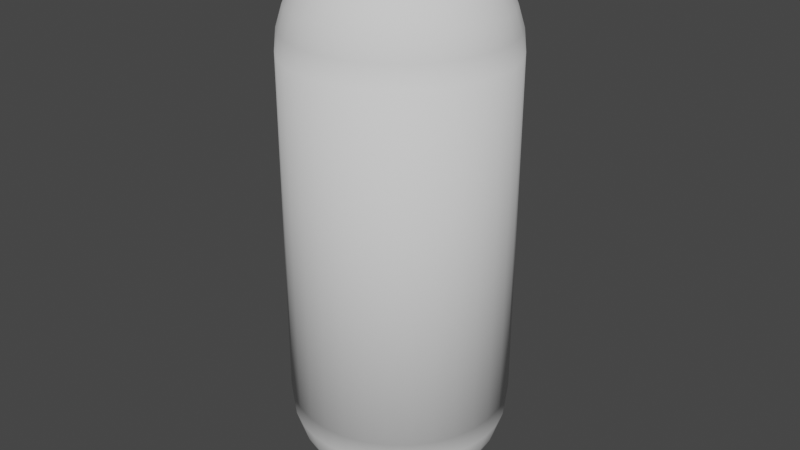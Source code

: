 # Source: Capsule.blend  (saved by Blender 2.92.15; exported with 4.5.12 LTS)
import bpy
from mathutils import Matrix  # noqa: F401  (used for matrix-valued properties, if any)

bpy.ops.wm.read_factory_settings(use_empty=True)
scene = bpy.context.scene
scene.name = 'Scene'

# ---- collections
col_collection = bpy.data.collections.new('Collection'); scene.collection.children.link(col_collection)
col_mesh = bpy.data.collections.new('Mesh'); scene.collection.children.link(col_mesh)
col_rig = bpy.data.collections.new('Rig'); scene.collection.children.link(col_rig)
col_collision = bpy.data.collections.new('Collision'); scene.collection.children.link(col_collision)
col_extras = bpy.data.collections.new('Extras'); scene.collection.children.link(col_extras)

# ---- world
world_world = bpy.data.worlds.new('World'); scene.world = world_world
world_world.use_nodes = True; world_world.node_tree.nodes.clear()
_N = world_world.node_tree.nodes; _L = world_world.node_tree.links
n0 = _N.new('ShaderNodeOutputWorld'); n0.name = 'World Output'; n0.location = (300, 300)
n1 = _N.new('ShaderNodeBackground'); n1.name = 'Background'; n1.location = (10, 300)
n1.inputs[0].default_value = (0.05088, 0.05088, 0.05088, 1.0)
_L.new(n1.outputs[0], n0.inputs[0])
n0.is_active_output = True
world_world.color = (0.05088, 0.05088, 0.05088)
world_world.use_sun_shadow = False
world_world.sun_shadow_jitter_overblur = 0.0

# ---- meshes
me_capsule = bpy.data.meshes.new('Capsule')
me_capsule.from_pydata([(-2.029e-07, 0.1301, 0.8541), (-2.029e-07, 0.1889, 0.8227), (-2.029e-07, 0.2404, 0.7804), (-2.029e-07, 0.2827, 0.7289), (-2.029e-07, 0.3141, 0.6701), (-2.029e-07, 0.3335, 0.6063), (0.01294, 0.06506, 0.8735), (0.02538, 0.1276, 0.8541), (0.03685, 0.1853, 0.8227), (0.0469, 0.2358, 0.7804), (0.05515, 0.2773, 0.7289), (0.06128, 0.3081, 0.6701), (0.06506, 0.3271, 0.6063), (0.06633, 0.3335, 0.54), (0.02538, 0.06128, 0.8735), (0.04979, 0.1202, 0.8541), (0.07229, 0.1745, 0.8227), (0.092, 0.2221, 0.7804), (0.1082, 0.2612, 0.7289), (0.1202, 0.2902, 0.6701), (0.1276, 0.3081, 0.6063), (0.1301, 0.3141, 0.54), (0.03685, 0.05515, 0.8735), (0.07229, 0.1082, 0.8541), (0.1049, 0.1571, 0.8227), (0.1336, 0.1999, 0.7804), (0.1571, 0.2351, 0.7289), (0.1745, 0.2612, 0.6701), (0.1853, 0.2773, 0.6063), (0.1889, 0.2827, 0.54), (0.0469, 0.0469, 0.8735), (0.092, 0.092, 0.8541), (0.1336, 0.1336, 0.8227), (0.17, 0.17, 0.7804), (0.1999, 0.1999, 0.7289), (0.2221, 0.2221, 0.6701), (0.2358, 0.2358, 0.6063), (0.2404, 0.2404, 0.54), (0.05515, 0.03685, 0.8735), (0.1082, 0.07229, 0.8541), (0.1571, 0.1049, 0.8227), (0.1999, 0.1336, 0.7804), (0.2351, 0.1571, 0.7289), (0.2612, 0.1745, 0.6701), (0.2773, 0.1853, 0.6063), (0.2827, 0.1889, 0.54), (0.06128, 0.02538, 0.8735), (0.1202, 0.04979, 0.8541), (0.1745, 0.07229, 0.8227), (0.2221, 0.092, 0.7804), (0.2612, 0.1082, 0.7289), (0.2902, 0.1202, 0.6701), (0.3081, 0.1276, 0.6063), (0.3141, 0.1301, 0.54), (0.06506, 0.01294, 0.8735), (0.1276, 0.02538, 0.8541), (0.1853, 0.03685, 0.8227), (0.2358, 0.0469, 0.7804), (0.2773, 0.05515, 0.7289), (0.3081, 0.06128, 0.6701), (0.3271, 0.06506, 0.6063), (0.06633, -2.863e-08, 0.8735), (0.1301, -3.887e-08, 0.8541), (0.1889, -2.77e-08, 0.8227), (0.2404, -2.77e-08, 0.7804), (0.2827, -1.28e-08, 0.7289), (0.3141, -2.397e-08, 0.6701), (0.3335, -2.397e-08, 0.6063), (0.34, -3.887e-08, 0.54), (0.06506, -0.01294, 0.8735), (0.1276, -0.02538, 0.8541), (0.1853, -0.03685, 0.8227), (0.2358, -0.0469, 0.7804), (0.2773, -0.05515, 0.7289), (0.3081, -0.06128, 0.6701), (0.3271, -0.06506, 0.6063), (0.3335, -0.06633, 0.54), (0.06128, -0.02538, 0.8735), (0.1202, -0.04979, 0.8541), (0.1745, -0.07229, 0.8227), (0.2221, -0.092, 0.7804), (0.2612, -0.1082, 0.7289), (0.2902, -0.1202, 0.6701), (0.3081, -0.1276, 0.6063), (0.3141, -0.1301, 0.54), (0.05515, -0.03685, 0.8735), (0.1082, -0.07229, 0.8541), (0.1571, -0.1049, 0.8227), (0.1999, -0.1336, 0.7804), (0.2351, -0.1571, 0.7289), (0.2612, -0.1745, 0.6701), (0.2773, -0.1853, 0.6063), (0.2827, -0.1889, 0.54), (0.0469, -0.0469, 0.8735), (0.092, -0.092, 0.8541), (0.1336, -0.1336, 0.8227), (0.17, -0.17, 0.7804), (0.1999, -0.1999, 0.7289), (0.2221, -0.2221, 0.6701), (0.2358, -0.2358, 0.6063), (0.2404, -0.2404, 0.54), (0.03685, -0.05515, 0.8735), (0.07229, -0.1082, 0.8541), (0.1049, -0.1571, 0.8227), (0.1336, -0.1999, 0.7804), (0.1571, -0.2351, 0.7289), (0.1745, -0.2612, 0.6701), (0.1853, -0.2773, 0.6063), (0.1889, -0.2827, 0.54), (0.02538, -0.06128, 0.8735), (0.04979, -0.1202, 0.8541), (0.07229, -0.1745, 0.8227), (0.092, -0.2221, 0.7804), (0.1082, -0.2612, 0.7289), (0.1202, -0.2902, 0.6701), (0.1276, -0.3081, 0.6063), (0.1301, -0.3141, 0.54), (0.01294, -0.06506, 0.8735), (0.02538, -0.1276, 0.8541), (0.03685, -0.1853, 0.8227), (0.0469, -0.2358, 0.7804), (0.05515, -0.2773, 0.7289), (0.06128, -0.3081, 0.6701), (0.06506, -0.3271, 0.6063), (-2.167e-07, -0.06633, 0.8735), (-2.223e-07, -0.1301, 0.8541), (-2.148e-07, -0.1889, 0.8227), (-2.111e-07, -0.2404, 0.7804), (-1.85e-07, -0.2827, 0.7289), (-2.186e-07, -0.3141, 0.6701), (-2.186e-07, -0.3335, 0.6063), (-0.01294, -0.06506, 0.8735), (-0.02538, -0.1276, 0.8541), (-0.03685, -0.1853, 0.8227), (-0.0469, -0.2358, 0.7804), (-0.05515, -0.2773, 0.7289), (-0.06128, -0.3081, 0.6701), (-0.06506, -0.3271, 0.6063), (-0.02538, -0.06128, 0.8735), (-0.04979, -0.1202, 0.8541), (-0.07229, -0.1745, 0.8227), (-0.092, -0.2221, 0.7804), (-0.1082, -0.2612, 0.7289), (-0.1202, -0.2902, 0.6701), (-0.1276, -0.3081, 0.6063), (-0.03685, -0.05515, 0.8735), (-0.07229, -0.1082, 0.8541), (-0.1049, -0.1571, 0.8227), (-0.1336, -0.1999, 0.7804), (-0.1571, -0.2351, 0.7289), (-0.1745, -0.2612, 0.6701), (-0.1853, -0.2773, 0.6063), (-0.0469, -0.0469, 0.8735), (-0.092, -0.092, 0.8541), (-0.1336, -0.1336, 0.8227), (-0.17, -0.17, 0.7804), (-0.1999, -0.1999, 0.7289), (-0.2221, -0.2221, 0.6701), (-0.2358, -0.2358, 0.6063), (-0.05515, -0.03685, 0.8735), (-0.1082, -0.07229, 0.8541), (-0.1571, -0.1049, 0.8227), (-0.1999, -0.1336, 0.7804), (-0.2351, -0.1571, 0.7289), (-0.2612, -0.1745, 0.6701), (-0.2773, -0.1853, 0.6063), (-3.053e-07, -7.072e-08, 0.88), (-0.06128, -0.02538, 0.8735), (-0.1202, -0.04979, 0.8541), (-0.1745, -0.07229, 0.8227), (-0.2221, -0.092, 0.7804), (-0.2612, -0.1082, 0.7289), (-0.2902, -0.1202, 0.6701), (-0.3081, -0.1276, 0.6063), (-0.06506, -0.01294, 0.8735), (-0.1276, -0.02538, 0.8541), (-0.1853, -0.03685, 0.8227), (-0.2358, -0.0469, 0.7804), (-0.2773, -0.05515, 0.7289), (-0.3081, -0.06128, 0.6701), (-0.3271, -0.06506, 0.6063), (-0.06633, -1.932e-08, 0.8735), (-0.1301, -9.072e-09, 0.8541), (-0.1889, 3.936e-08, 0.8227), (-0.2404, 2.073e-08, 0.7804), (-0.2827, -5.347e-09, 0.7289), (-0.3141, 2.446e-08, 0.6701), (-0.3335, 1.328e-08, 0.6063), (-0.06506, 0.01294, 0.8735), (-0.1276, 0.02538, 0.8541), (-0.1853, 0.03685, 0.8227), (-0.2358, 0.0469, 0.7804), (-0.2773, 0.05515, 0.7289), (-0.3081, 0.06128, 0.6701), (-0.3271, 0.06506, 0.6063), (-0.06128, 0.02538, 0.8735), (-0.1202, 0.04979, 0.8541), (-0.1745, 0.07229, 0.8227), (-0.2221, 0.092, 0.7804), (-0.2612, 0.1082, 0.7289), (-0.2902, 0.1202, 0.6701), (-0.3081, 0.1276, 0.6063), (-0.05515, 0.03685, 0.8735), (-0.1082, 0.07229, 0.8541), (-0.1571, 0.1049, 0.8227), (-0.1999, 0.1336, 0.7804), (-0.2351, 0.1571, 0.7289), (-0.2612, 0.1745, 0.6701), (-0.2773, 0.1853, 0.6063), (-0.0469, 0.0469, 0.8735), (-0.092, 0.092, 0.8541), (-0.1336, 0.1336, 0.8227), (-0.17, 0.17, 0.7804), (-0.1999, 0.1999, 0.7289), (-0.2221, 0.2221, 0.6701), (-0.2358, 0.2358, 0.6063), (-0.03685, 0.05515, 0.8735), (-0.07229, 0.1082, 0.8541), (-0.1049, 0.1571, 0.8227), (-0.1336, 0.1999, 0.7804), (-0.1571, 0.2351, 0.7289), (-0.1745, 0.2612, 0.6701), (-0.1853, 0.2773, 0.6063), (-0.02538, 0.06128, 0.8735), (-0.04979, 0.1202, 0.8541), (-0.07229, 0.1745, 0.8227), (-0.092, 0.2221, 0.7804), (-0.1082, 0.2612, 0.7289), (-0.1202, 0.2902, 0.6701), (-0.1276, 0.3081, 0.6063), (-0.01294, 0.06506, 0.8735), (-0.02538, 0.1276, 0.8541), (-0.03685, 0.1853, 0.8227), (-0.0469, 0.2358, 0.7804), (-0.05515, 0.2773, 0.7289), (-0.06128, 0.3081, 0.6701), (-0.06506, 0.3271, 0.6063), (-1.888e-07, 0.06633, 0.8735), (-2.029e-07, 0.34, 0.54), (1.49e-07, 0.34, -0.54), (-0.06633, 0.3335, 0.54), (-0.1301, 0.3141, 0.54), (-0.1889, 0.2827, 0.54), (-0.2404, 0.2404, 0.54), (-0.2404, 0.2404, -0.54), (-0.2827, 0.1889, 0.54), (-0.2827, 0.1889, -0.54), (-0.3141, 0.1301, 0.54), (-0.3335, 0.06633, 0.54), (-0.34, 1.081e-07, 0.54), (-0.3335, -0.06633, 0.54), (-0.3335, -0.06633, -0.54), (-0.3141, -0.1301, 0.54), (-0.2827, -0.1889, 0.54), (-0.2827, -0.1889, -0.54), (-0.2404, -0.2404, 0.54), (-0.2404, -0.2404, -0.54), (-0.1889, -0.2827, 0.54), (-0.1301, -0.3141, 0.54), (-0.06633, -0.3335, 0.54), (-9.215e-08, -0.34, 0.54), (0.06633, -0.3335, 0.54), (0.06633, -0.3335, -0.54), (0.2827, -0.1889, -0.54), (0.3335, -0.06633, -0.54), (0.3335, 0.06633, 0.54), (0.06633, 0.3335, -0.54), (2.513e-07, 0.1301, -0.8541), (2.411e-07, 0.1889, -0.8227), (2.273e-07, 0.2404, -0.7804), (2.105e-07, 0.2827, -0.7289), (1.914e-07, 0.3141, -0.6701), (1.706e-07, 0.3335, -0.6063), (-0.01294, 0.06506, -0.8735), (-0.02538, 0.1276, -0.8541), (-0.03685, 0.1853, -0.8227), (-0.0469, 0.2358, -0.7804), (-0.05515, 0.2773, -0.7289), (-0.06128, 0.3081, -0.6701), (-0.06506, 0.3271, -0.6063), (-0.06633, 0.3335, -0.54), (-0.02538, 0.06128, -0.8735), (-0.04979, 0.1202, -0.8541), (-0.07229, 0.1745, -0.8227), (-0.092, 0.2221, -0.7804), (-0.1082, 0.2612, -0.7289), (-0.1202, 0.2902, -0.6701), (-0.1276, 0.3081, -0.6063), (-0.1301, 0.3141, -0.54), (-0.03685, 0.05515, -0.8735), (-0.07229, 0.1082, -0.8541), (-0.1049, 0.1571, -0.8227), (-0.1336, 0.1999, -0.7804), (-0.1571, 0.2351, -0.7289), (-0.1745, 0.2612, -0.6701), (-0.1853, 0.2773, -0.6063), (-0.1889, 0.2827, -0.54), (-0.0469, 0.0469, -0.8735), (-0.092, 0.092, -0.8541), (-0.1336, 0.1336, -0.8227), (-0.17, 0.17, -0.7804), (-0.1999, 0.1999, -0.7289), (-0.2221, 0.2221, -0.6701), (-0.2358, 0.2358, -0.6063), (-0.05515, 0.03685, -0.8735), (-0.1082, 0.07229, -0.8541), (-0.1571, 0.1049, -0.8227), (-0.1999, 0.1336, -0.7804), (-0.2351, 0.1571, -0.7289), (-0.2612, 0.1745, -0.6701), (-0.2773, 0.1853, -0.6063), (-0.06128, 0.02538, -0.8735), (-0.1202, 0.04979, -0.8541), (-0.1745, 0.07229, -0.8227), (-0.2221, 0.092, -0.7804), (-0.2612, 0.1082, -0.7289), (-0.2902, 0.1202, -0.6701), (-0.3081, 0.1276, -0.6063), (-0.3141, 0.1301, -0.54), (-0.06506, 0.01294, -0.8735), (-0.1276, 0.02538, -0.8541), (-0.1853, 0.03685, -0.8227), (-0.2358, 0.0469, -0.7804), (-0.2773, 0.05515, -0.7289), (-0.3081, 0.06128, -0.6701), (-0.3271, 0.06506, -0.6063), (-0.3335, 0.06633, -0.54), (-0.06633, -2.863e-08, -0.8735), (-0.1301, -3.887e-08, -0.8541), (-0.1889, -2.77e-08, -0.8227), (-0.2404, -2.77e-08, -0.7804), (-0.2827, -1.28e-08, -0.7289), (-0.3141, -2.397e-08, -0.6701), (-0.3335, -2.397e-08, -0.6063), (-0.34, -3.887e-08, -0.54), (-0.06506, -0.01294, -0.8735), (-0.1276, -0.02538, -0.8541), (-0.1853, -0.03685, -0.8227), (-0.2358, -0.0469, -0.7804), (-0.2773, -0.05515, -0.7289), (-0.3081, -0.06128, -0.6701), (-0.3271, -0.06506, -0.6063), (-0.06128, -0.02538, -0.8735), (-0.1202, -0.04979, -0.8541), (-0.1745, -0.07229, -0.8227), (-0.2221, -0.092, -0.7804), (-0.2612, -0.1082, -0.7289), (-0.2902, -0.1202, -0.6701), (-0.3081, -0.1276, -0.6063), (-0.3141, -0.1301, -0.54), (-0.05515, -0.03685, -0.8735), (-0.1082, -0.07229, -0.8541), (-0.1571, -0.1049, -0.8227), (-0.1999, -0.1336, -0.7804), (-0.2351, -0.1571, -0.7289), (-0.2612, -0.1745, -0.6701), (-0.2773, -0.1853, -0.6063), (-0.0469, -0.0469, -0.8735), (-0.092, -0.092, -0.8541), (-0.1336, -0.1336, -0.8227), (-0.17, -0.17, -0.7804), (-0.1999, -0.1999, -0.7289), (-0.2221, -0.2221, -0.6701), (-0.2358, -0.2358, -0.6063), (-0.03685, -0.05515, -0.8735), (-0.07229, -0.1082, -0.8541), (-0.1049, -0.1571, -0.8227), (-0.1336, -0.1999, -0.7804), (-0.1571, -0.2351, -0.7289), (-0.1745, -0.2612, -0.6701), (-0.1853, -0.2773, -0.6063), (-0.1889, -0.2827, -0.54), (-0.02538, -0.06128, -0.8735), (-0.04979, -0.1202, -0.8541), (-0.07229, -0.1745, -0.8227), (-0.092, -0.2221, -0.7804), (-0.1082, -0.2612, -0.7289), (-0.1202, -0.2902, -0.6701), (-0.1276, -0.3081, -0.6063), (-0.1301, -0.3141, -0.54), (-0.01294, -0.06506, -0.8735), (-0.02538, -0.1276, -0.8541), (-0.03685, -0.1853, -0.8227), (-0.0469, -0.2358, -0.7804), (-0.05515, -0.2773, -0.7289), (-0.06128, -0.3081, -0.6701), (-0.06506, -0.3271, -0.6063), (-0.06633, -0.3335, -0.54), (2.714e-07, -0.06633, -0.8735), (2.707e-07, -0.1301, -0.8541), (2.53e-07, -0.1889, -0.8227), (2.355e-07, -0.2404, -0.7804), (1.926e-07, -0.2827, -0.7289), (2.07e-07, -0.3141, -0.6701), (1.862e-07, -0.3335, -0.6063), (1.646e-07, -0.34, -0.54), (0.01294, -0.06506, -0.8735), (0.02538, -0.1276, -0.8541), (0.03685, -0.1853, -0.8227), (0.0469, -0.2358, -0.7804), (0.05515, -0.2773, -0.7289), (0.06128, -0.3081, -0.6701), (0.06506, -0.3271, -0.6063), (0.02538, -0.06128, -0.8735), (0.04979, -0.1202, -0.8541), (0.07229, -0.1745, -0.8227), (0.092, -0.2221, -0.7804), (0.1082, -0.2612, -0.7289), (0.1202, -0.2902, -0.6701), (0.1276, -0.3081, -0.6063), (0.1301, -0.3141, -0.54), (0.03685, -0.05515, -0.8735), (0.07229, -0.1082, -0.8541), (0.1049, -0.1571, -0.8227), (0.1336, -0.1999, -0.7804), (0.1571, -0.2351, -0.7289), (0.1745, -0.2612, -0.6701), (0.1853, -0.2773, -0.6063), (0.1889, -0.2827, -0.54), (0.0469, -0.0469, -0.8735), (0.092, -0.092, -0.8541), (0.1336, -0.1336, -0.8227), (0.17, -0.17, -0.7804), (0.1999, -0.1999, -0.7289), (0.2221, -0.2221, -0.6701), (0.2358, -0.2358, -0.6063), (0.2404, -0.2404, -0.54), (0.05515, -0.03685, -0.8735), (0.1082, -0.07229, -0.8541), (0.1571, -0.1049, -0.8227), (0.1999, -0.1336, -0.7804), (0.2351, -0.1571, -0.7289), (0.2612, -0.1745, -0.6701), (0.2773, -0.1853, -0.6063), (3.621e-07, -7.072e-08, -0.88), (0.06128, -0.02538, -0.8735), (0.1202, -0.04979, -0.8541), (0.1745, -0.07229, -0.8227), (0.2221, -0.092, -0.7804), (0.2612, -0.1082, -0.7289), (0.2902, -0.1202, -0.6701), (0.3081, -0.1276, -0.6063), (0.3141, -0.1301, -0.54), (0.06506, -0.01294, -0.8735), (0.1276, -0.02538, -0.8541), (0.1853, -0.03685, -0.8227), (0.2358, -0.0469, -0.7804), (0.2773, -0.05515, -0.7289), (0.3081, -0.06128, -0.6701), (0.3271, -0.06506, -0.6063), (0.06633, -1.932e-08, -0.8735), (0.1301, -9.072e-09, -0.8541), (0.1889, 3.936e-08, -0.8227), (0.2404, 2.073e-08, -0.7804), (0.2827, -5.347e-09, -0.7289), (0.3141, 2.446e-08, -0.6701), (0.3335, 1.328e-08, -0.6063), (0.34, 5.829e-09, -0.54), (0.06506, 0.01294, -0.8735), (0.1276, 0.02538, -0.8541), (0.1853, 0.03685, -0.8227), (0.2358, 0.0469, -0.7804), (0.2773, 0.05515, -0.7289), (0.3081, 0.06128, -0.6701), (0.3271, 0.06506, -0.6063), (0.3335, 0.06633, -0.54), (0.06128, 0.02538, -0.8735), (0.1202, 0.04979, -0.8541), (0.1745, 0.07229, -0.8227), (0.2221, 0.092, -0.7804), (0.2612, 0.1082, -0.7289), (0.2902, 0.1202, -0.6701), (0.3081, 0.1276, -0.6063), (0.3141, 0.1301, -0.54), (0.05515, 0.03685, -0.8735), (0.1082, 0.07229, -0.8541), (0.1571, 0.1049, -0.8227), (0.1999, 0.1336, -0.7804), (0.2351, 0.1571, -0.7289), (0.2612, 0.1745, -0.6701), (0.2773, 0.1853, -0.6063), (0.2827, 0.1889, -0.54), (0.0469, 0.0469, -0.8735), (0.092, 0.092, -0.8541), (0.1336, 0.1336, -0.8227), (0.17, 0.17, -0.7804), (0.1999, 0.1999, -0.7289), (0.2221, 0.2221, -0.6701), (0.2358, 0.2358, -0.6063), (0.2404, 0.2404, -0.54), (0.03685, 0.05515, -0.8735), (0.07229, 0.1082, -0.8541), (0.1049, 0.1571, -0.8227), (0.1336, 0.1999, -0.7804), (0.1571, 0.2351, -0.7289), (0.1745, 0.2612, -0.6701), (0.1853, 0.2773, -0.6063), (0.1889, 0.2827, -0.54), (0.02538, 0.06128, -0.8735), (0.04979, 0.1202, -0.8541), (0.07229, 0.1745, -0.8227), (0.092, 0.2221, -0.7804), (0.1082, 0.2612, -0.7289), (0.1202, 0.2902, -0.6701), (0.1276, 0.3081, -0.6063), (0.1301, 0.3141, -0.54), (0.01294, 0.06506, -0.8735), (0.02538, 0.1276, -0.8541), (0.03685, 0.1853, -0.8227), (0.0469, 0.2358, -0.7804), (0.05515, 0.2773, -0.7289), (0.06128, 0.3081, -0.6701), (0.06506, 0.3271, -0.6063), (2.435e-07, 0.06633, -0.8735)], [], [(3, 2, 9, 10), (4, 3, 10, 11), (5, 4, 11, 12), (238, 5, 12, 13), (237, 166, 6), (0, 237, 6, 7), (1, 0, 7, 8), (2, 1, 8, 9), (8, 7, 15, 16), (9, 8, 16, 17), (10, 9, 17, 18), (11, 10, 18, 19), (12, 11, 19, 20), (13, 12, 20, 21), (6, 166, 14), (7, 6, 14, 15), (20, 19, 27, 28), (21, 20, 28, 29), (14, 166, 22), (15, 14, 22, 23), (16, 15, 23, 24), (17, 16, 24, 25), (18, 17, 25, 26), (19, 18, 26, 27), (25, 24, 32, 33), (26, 25, 33, 34), (27, 26, 34, 35), (28, 27, 35, 36), (29, 28, 36, 37), (22, 166, 30), (23, 22, 30, 31), (24, 23, 31, 32), (37, 36, 44, 45), (30, 166, 38), (31, 30, 38, 39), (32, 31, 39, 40), (33, 32, 40, 41), (34, 33, 41, 42), (35, 34, 42, 43), (36, 35, 43, 44), (42, 41, 49, 50), (43, 42, 50, 51), (44, 43, 51, 52), (45, 44, 52, 53), (38, 166, 46), (39, 38, 46, 47), (40, 39, 47, 48), (41, 40, 48, 49), (46, 166, 54), (47, 46, 54, 55), (48, 47, 55, 56), (49, 48, 56, 57), (50, 49, 57, 58), (51, 50, 58, 59), (52, 51, 59, 60), (53, 52, 60, 265), (58, 57, 64, 65), (59, 58, 65, 66), (60, 59, 66, 67), (265, 60, 67, 68), (54, 166, 61), (55, 54, 61, 62), (56, 55, 62, 63), (57, 56, 63, 64), (62, 61, 69, 70), (63, 62, 70, 71), (64, 63, 71, 72), (65, 64, 72, 73), (66, 65, 73, 74), (67, 66, 74, 75), (68, 67, 75, 76), (61, 166, 69), (74, 73, 81, 82), (75, 74, 82, 83), (76, 75, 83, 84), (69, 166, 77), (70, 69, 77, 78), (71, 70, 78, 79), (72, 71, 79, 80), (73, 72, 80, 81), (78, 77, 85, 86), (79, 78, 86, 87), (80, 79, 87, 88), (81, 80, 88, 89), (82, 81, 89, 90), (83, 82, 90, 91), (84, 83, 91, 92), (77, 166, 85), (90, 89, 97, 98), (91, 90, 98, 99), (92, 91, 99, 100), (85, 166, 93), (86, 85, 93, 94), (87, 86, 94, 95), (88, 87, 95, 96), (89, 88, 96, 97), (95, 94, 102, 103), (96, 95, 103, 104), (97, 96, 104, 105), (98, 97, 105, 106), (99, 98, 106, 107), (100, 99, 107, 108), (93, 166, 101), (94, 93, 101, 102), (107, 106, 114, 115), (108, 107, 115, 116), (101, 166, 109), (102, 101, 109, 110), (103, 102, 110, 111), (104, 103, 111, 112), (105, 104, 112, 113), (106, 105, 113, 114), (112, 111, 119, 120), (113, 112, 120, 121), (114, 113, 121, 122), (115, 114, 122, 123), (116, 115, 123, 261), (109, 166, 117), (110, 109, 117, 118), (111, 110, 118, 119), (261, 123, 130, 260), (117, 166, 124), (118, 117, 124, 125), (119, 118, 125, 126), (120, 119, 126, 127), (121, 120, 127, 128), (122, 121, 128, 129), (123, 122, 129, 130), (127, 126, 133, 134), (128, 127, 134, 135), (129, 128, 135, 136), (130, 129, 136, 137), (260, 130, 137, 259), (124, 166, 131), (125, 124, 131, 132), (126, 125, 132, 133), (259, 137, 144, 258), (131, 166, 138), (132, 131, 138, 139), (133, 132, 139, 140), (134, 133, 140, 141), (135, 134, 141, 142), (136, 135, 142, 143), (137, 136, 143, 144), (142, 141, 148, 149), (143, 142, 149, 150), (144, 143, 150, 151), (258, 144, 151, 257), (138, 166, 145), (139, 138, 145, 146), (140, 139, 146, 147), (141, 140, 147, 148), (145, 166, 152), (146, 145, 152, 153), (147, 146, 153, 154), (148, 147, 154, 155), (149, 148, 155, 156), (150, 149, 156, 157), (151, 150, 157, 158), (257, 151, 158, 255), (156, 155, 162, 163), (157, 156, 163, 164), (158, 157, 164, 165), (255, 158, 165, 253), (152, 166, 159), (153, 152, 159, 160), (154, 153, 160, 161), (155, 154, 161, 162), (160, 159, 167, 168), (161, 160, 168, 169), (162, 161, 169, 170), (163, 162, 170, 171), (164, 163, 171, 172), (165, 164, 172, 173), (253, 165, 173, 252), (159, 166, 167), (172, 171, 178, 179), (173, 172, 179, 180), (252, 173, 180, 250), (167, 166, 174), (168, 167, 174, 175), (169, 168, 175, 176), (170, 169, 176, 177), (171, 170, 177, 178), (176, 175, 182, 183), (177, 176, 183, 184), (178, 177, 184, 185), (179, 178, 185, 186), (180, 179, 186, 187), (250, 180, 187, 249), (174, 166, 181), (175, 174, 181, 182), (187, 186, 193, 194), (249, 187, 194, 248), (181, 166, 188), (182, 181, 188, 189), (183, 182, 189, 190), (184, 183, 190, 191), (185, 184, 191, 192), (186, 185, 192, 193), (190, 189, 196, 197), (191, 190, 197, 198), (192, 191, 198, 199), (193, 192, 199, 200), (194, 193, 200, 201), (248, 194, 201, 247), (188, 166, 195), (189, 188, 195, 196), (201, 200, 207, 208), (247, 201, 208, 245), (195, 166, 202), (196, 195, 202, 203), (197, 196, 203, 204), (198, 197, 204, 205), (199, 198, 205, 206), (200, 199, 206, 207), (205, 204, 211, 212), (206, 205, 212, 213), (207, 206, 213, 214), (208, 207, 214, 215), (245, 208, 215, 243), (202, 166, 209), (203, 202, 209, 210), (204, 203, 210, 211), (243, 215, 222, 242), (209, 166, 216), (210, 209, 216, 217), (211, 210, 217, 218), (212, 211, 218, 219), (213, 212, 219, 220), (214, 213, 220, 221), (215, 214, 221, 222), (219, 218, 225, 226), (220, 219, 226, 227), (221, 220, 227, 228), (222, 221, 228, 229), (242, 222, 229, 241), (216, 166, 223), (217, 216, 223, 224), (218, 217, 224, 225), (241, 229, 236, 240), (223, 166, 230), (224, 223, 230, 231), (225, 224, 231, 232), (226, 225, 232, 233), (227, 226, 233, 234), (228, 227, 234, 235), (229, 228, 235, 236), (234, 233, 2, 3), (235, 234, 3, 4), (236, 235, 4, 5), (240, 236, 5, 238), (230, 166, 237), (231, 230, 237, 0), (232, 231, 0, 1), (233, 232, 1, 2), (238, 239, 280, 240), (240, 280, 288, 241), (241, 288, 296, 242), (242, 296, 244, 243), (243, 244, 246, 245), (245, 246, 318, 247), (247, 318, 326, 248), (248, 326, 334, 249), (249, 334, 251, 250), (250, 251, 349, 252), (252, 349, 254, 253), (253, 254, 256, 255), (255, 256, 371, 257), (257, 371, 379, 258), (258, 379, 387, 259), (259, 387, 395, 260), (260, 395, 262, 261), (261, 262, 410, 116), (116, 410, 418, 108), (108, 418, 426, 100), (100, 426, 263, 92), (92, 263, 442, 84), (84, 442, 264, 76), (76, 264, 457, 68), (68, 457, 465, 265), (265, 465, 473, 53), (53, 473, 481, 45), (45, 481, 489, 37), (37, 489, 497, 29), (29, 497, 505, 21), (280, 239, 266, 505, 497, 489, 481, 473, 465, 457, 264, 442, 263, 426, 418, 410, 262, 395, 387, 379, 371, 256, 254, 349, 251, 334, 326, 318, 246, 244, 296, 288), (21, 505, 266, 13), (13, 266, 239, 238), (238, 240, 241, 242, 243, 245, 247, 248, 249, 250, 252, 253, 255, 257, 258, 259, 260, 261, 116, 108, 100, 92, 84, 76, 68, 265, 53, 45, 37, 29, 21, 13), (270, 269, 276, 277), (271, 270, 277, 278), (272, 271, 278, 279), (239, 272, 279, 280), (513, 434, 273), (267, 513, 273, 274), (268, 267, 274, 275), (269, 268, 275, 276), (275, 274, 282, 283), (276, 275, 283, 284), (277, 276, 284, 285), (278, 277, 285, 286), (279, 278, 286, 287), (280, 279, 287, 288), (273, 434, 281), (274, 273, 281, 282), (287, 286, 294, 295), (288, 287, 295, 296), (281, 434, 289), (282, 281, 289, 290), (283, 282, 290, 291), (284, 283, 291, 292), (285, 284, 292, 293), (286, 285, 293, 294), (292, 291, 299, 300), (293, 292, 300, 301), (294, 293, 301, 302), (295, 294, 302, 303), (296, 295, 303, 244), (289, 434, 297), (290, 289, 297, 298), (291, 290, 298, 299), (244, 303, 310, 246), (297, 434, 304), (298, 297, 304, 305), (299, 298, 305, 306), (300, 299, 306, 307), (301, 300, 307, 308), (302, 301, 308, 309), (303, 302, 309, 310), (308, 307, 314, 315), (309, 308, 315, 316), (310, 309, 316, 317), (246, 310, 317, 318), (304, 434, 311), (305, 304, 311, 312), (306, 305, 312, 313), (307, 306, 313, 314), (311, 434, 319), (312, 311, 319, 320), (313, 312, 320, 321), (314, 313, 321, 322), (315, 314, 322, 323), (316, 315, 323, 324), (317, 316, 324, 325), (318, 317, 325, 326), (323, 322, 330, 331), (324, 323, 331, 332), (325, 324, 332, 333), (326, 325, 333, 334), (319, 434, 327), (320, 319, 327, 328), (321, 320, 328, 329), (322, 321, 329, 330), (328, 327, 335, 336), (329, 328, 336, 337), (330, 329, 337, 338), (331, 330, 338, 339), (332, 331, 339, 340), (333, 332, 340, 341), (334, 333, 341, 251), (327, 434, 335), (340, 339, 346, 347), (341, 340, 347, 348), (251, 341, 348, 349), (335, 434, 342), (336, 335, 342, 343), (337, 336, 343, 344), (338, 337, 344, 345), (339, 338, 345, 346), (343, 342, 350, 351), (344, 343, 351, 352), (345, 344, 352, 353), (346, 345, 353, 354), (347, 346, 354, 355), (348, 347, 355, 356), (349, 348, 356, 254), (342, 434, 350), (355, 354, 361, 362), (356, 355, 362, 363), (254, 356, 363, 256), (350, 434, 357), (351, 350, 357, 358), (352, 351, 358, 359), (353, 352, 359, 360), (354, 353, 360, 361), (359, 358, 365, 366), (360, 359, 366, 367), (361, 360, 367, 368), (362, 361, 368, 369), (363, 362, 369, 370), (256, 363, 370, 371), (357, 434, 364), (358, 357, 364, 365), (370, 369, 377, 378), (371, 370, 378, 379), (364, 434, 372), (365, 364, 372, 373), (366, 365, 373, 374), (367, 366, 374, 375), (368, 367, 375, 376), (369, 368, 376, 377), (375, 374, 382, 383), (376, 375, 383, 384), (377, 376, 384, 385), (378, 377, 385, 386), (379, 378, 386, 387), (372, 434, 380), (373, 372, 380, 381), (374, 373, 381, 382), (387, 386, 394, 395), (380, 434, 388), (381, 380, 388, 389), (382, 381, 389, 390), (383, 382, 390, 391), (384, 383, 391, 392), (385, 384, 392, 393), (386, 385, 393, 394), (391, 390, 398, 399), (392, 391, 399, 400), (393, 392, 400, 401), (394, 393, 401, 402), (395, 394, 402, 262), (388, 434, 396), (389, 388, 396, 397), (390, 389, 397, 398), (262, 402, 409, 410), (396, 434, 403), (397, 396, 403, 404), (398, 397, 404, 405), (399, 398, 405, 406), (400, 399, 406, 407), (401, 400, 407, 408), (402, 401, 408, 409), (407, 406, 414, 415), (408, 407, 415, 416), (409, 408, 416, 417), (410, 409, 417, 418), (403, 434, 411), (404, 403, 411, 412), (405, 404, 412, 413), (406, 405, 413, 414), (411, 434, 419), (412, 411, 419, 420), (413, 412, 420, 421), (414, 413, 421, 422), (415, 414, 422, 423), (416, 415, 423, 424), (417, 416, 424, 425), (418, 417, 425, 426), (423, 422, 430, 431), (424, 423, 431, 432), (425, 424, 432, 433), (426, 425, 433, 263), (419, 434, 427), (420, 419, 427, 428), (421, 420, 428, 429), (422, 421, 429, 430), (428, 427, 435, 436), (429, 428, 436, 437), (430, 429, 437, 438), (431, 430, 438, 439), (432, 431, 439, 440), (433, 432, 440, 441), (263, 433, 441, 442), (427, 434, 435), (440, 439, 447, 448), (441, 440, 448, 449), (442, 441, 449, 264), (435, 434, 443), (436, 435, 443, 444), (437, 436, 444, 445), (438, 437, 445, 446), (439, 438, 446, 447), (445, 444, 451, 452), (446, 445, 452, 453), (447, 446, 453, 454), (448, 447, 454, 455), (449, 448, 455, 456), (264, 449, 456, 457), (443, 434, 450), (444, 443, 450, 451), (456, 455, 463, 464), (457, 456, 464, 465), (450, 434, 458), (451, 450, 458, 459), (452, 451, 459, 460), (453, 452, 460, 461), (454, 453, 461, 462), (455, 454, 462, 463), (460, 459, 467, 468), (461, 460, 468, 469), (462, 461, 469, 470), (463, 462, 470, 471), (464, 463, 471, 472), (465, 464, 472, 473), (458, 434, 466), (459, 458, 466, 467), (472, 471, 479, 480), (473, 472, 480, 481), (466, 434, 474), (467, 466, 474, 475), (468, 467, 475, 476), (469, 468, 476, 477), (470, 469, 477, 478), (471, 470, 478, 479), (477, 476, 484, 485), (478, 477, 485, 486), (479, 478, 486, 487), (480, 479, 487, 488), (481, 480, 488, 489), (474, 434, 482), (475, 474, 482, 483), (476, 475, 483, 484), (489, 488, 496, 497), (482, 434, 490), (483, 482, 490, 491), (484, 483, 491, 492), (485, 484, 492, 493), (486, 485, 493, 494), (487, 486, 494, 495), (488, 487, 495, 496), (493, 492, 500, 501), (494, 493, 501, 502), (495, 494, 502, 503), (496, 495, 503, 504), (497, 496, 504, 505), (490, 434, 498), (491, 490, 498, 499), (492, 491, 499, 500), (505, 504, 512, 266), (498, 434, 506), (499, 498, 506, 507), (500, 499, 507, 508), (501, 500, 508, 509), (502, 501, 509, 510), (503, 502, 510, 511), (504, 503, 511, 512), (510, 509, 269, 270), (511, 510, 270, 271), (512, 511, 271, 272), (266, 512, 272, 239), (506, 434, 513), (507, 506, 513, 267), (508, 507, 267, 268), (509, 508, 268, 269)])
me_capsule.polygons.foreach_set('use_smooth', [True] * 546)
_uv = me_capsule.uv_layers.new(name='UVMap')
_uv.uv.foreach_set('vector', [0.75, 0.6875, 0.75, 0.75, 0.7188, 0.75, 0.7188, 0.6875, 0.75, 0.625, 0.75, 0.6875, 0.7188, 0.6875, 0.7188, 0.625, 0.75, 0.5625, 0.75, 0.625, 0.7188, 0.625, 0.7188, 0.5625, 0.75, 0.5, 0.75, 0.5625, 0.7188, 0.5625, 0.7188, 0.5, 0.75, 0.9375, 0.7344, 1.0, 0.7187, 0.9375, 0.75, 0.875, 0.75, 0.9375, 0.7187, 0.9375, 0.7188, 0.875, 0.75, 0.8125, 0.75, 0.875, 0.7188, 0.875, 0.7188, 0.8125, 0.75, 0.75, 0.75, 0.8125, 0.7188, 0.8125, 0.7188, 0.75, 0.7188, 0.8125, 0.7188, 0.875, 0.6875, 0.875, 0.6875, 0.8125, 0.7188, 0.75, 0.7188, 0.8125, 0.6875, 0.8125, 0.6875, 0.75, 0.7188, 0.6875, 0.7188, 0.75, 0.6875, 0.75, 0.6875, 0.6875, 0.7188, 0.625, 0.7188, 0.6875, 0.6875, 0.6875, 0.6875, 0.625, 0.7188, 0.5625, 0.7188, 0.625, 0.6875, 0.625, 0.6875, 0.5625, 0.7188, 0.5, 0.7188, 0.5625, 0.6875, 0.5625, 0.6875, 0.5, 0.7187, 0.9375, 0.7031, 1.0, 0.6875, 0.9375, 0.7188, 0.875, 0.7187, 0.9375, 0.6875, 0.9375, 0.6875, 0.875, 0.6875, 0.5625, 0.6875, 0.625, 0.6562, 0.625, 0.6562, 0.5625, 0.6875, 0.5, 0.6875, 0.5625, 0.6562, 0.5625, 0.6562, 0.5, 0.6875, 0.9375, 0.6719, 1.0, 0.6562, 0.9375, 0.6875, 0.875, 0.6875, 0.9375, 0.6562, 0.9375, 0.6562, 0.875, 0.6875, 0.8125, 0.6875, 0.875, 0.6562, 0.875, 0.6562, 0.8125, 0.6875, 0.75, 0.6875, 0.8125, 0.6562, 0.8125, 0.6562, 0.75, 0.6875, 0.6875, 0.6875, 0.75, 0.6562, 0.75, 0.6562, 0.6875, 0.6875, 0.625, 0.6875, 0.6875, 0.6562, 0.6875, 0.6562, 0.625, 0.6562, 0.75, 0.6562, 0.8125, 0.625, 0.8125, 0.625, 0.75, 0.6562, 0.6875, 0.6562, 0.75, 0.625, 0.75, 0.625, 0.6875, 0.6562, 0.625, 0.6562, 0.6875, 0.625, 0.6875, 0.625, 0.625, 0.6562, 0.5625, 0.6562, 0.625, 0.625, 0.625, 0.625, 0.5625, 0.6562, 0.5, 0.6562, 0.5625, 0.625, 0.5625, 0.625, 0.5, 0.6562, 0.9375, 0.6406, 1.0, 0.625, 0.9375, 0.6562, 0.875, 0.6562, 0.9375, 0.625, 0.9375, 0.625, 0.875, 0.6562, 0.8125, 0.6562, 0.875, 0.625, 0.875, 0.625, 0.8125, 0.625, 0.5, 0.625, 0.5625, 0.5937, 0.5625, 0.5937, 0.5, 0.625, 0.9375, 0.6094, 1.0, 0.5937, 0.9375, 0.625, 0.875, 0.625, 0.9375, 0.5937, 0.9375, 0.5937, 0.875, 0.625, 0.8125, 0.625, 0.875, 0.5937, 0.875, 0.5937, 0.8125, 0.625, 0.75, 0.625, 0.8125, 0.5937, 0.8125, 0.5937, 0.75, 0.625, 0.6875, 0.625, 0.75, 0.5937, 0.75, 0.5937, 0.6875, 0.625, 0.625, 0.625, 0.6875, 0.5937, 0.6875, 0.5937, 0.625, 0.625, 0.5625, 0.625, 0.625, 0.5937, 0.625, 0.5937, 0.5625, 0.5937, 0.6875, 0.5937, 0.75, 0.5625, 0.75, 0.5625, 0.6875, 0.5937, 0.625, 0.5937, 0.6875, 0.5625, 0.6875, 0.5625, 0.625, 0.5937, 0.5625, 0.5937, 0.625, 0.5625, 0.625, 0.5625, 0.5625, 0.5937, 0.5, 0.5937, 0.5625, 0.5625, 0.5625, 0.5625, 0.5, 0.5937, 0.9375, 0.5781, 1.0, 0.5625, 0.9375, 0.5937, 0.875, 0.5937, 0.9375, 0.5625, 0.9375, 0.5625, 0.875, 0.5937, 0.8125, 0.5937, 0.875, 0.5625, 0.875, 0.5625, 0.8125, 0.5937, 0.75, 0.5937, 0.8125, 0.5625, 0.8125, 0.5625, 0.75, 0.5625, 0.9375, 0.5469, 1.0, 0.5312, 0.9375, 0.5625, 0.875, 0.5625, 0.9375, 0.5312, 0.9375, 0.5312, 0.875, 0.5625, 0.8125, 0.5625, 0.875, 0.5312, 0.875, 0.5312, 0.8125, 0.5625, 0.75, 0.5625, 0.8125, 0.5312, 0.8125, 0.5312, 0.75, 0.5625, 0.6875, 0.5625, 0.75, 0.5312, 0.75, 0.5312, 0.6875, 0.5625, 0.625, 0.5625, 0.6875, 0.5312, 0.6875, 0.5312, 0.625, 0.5625, 0.5625, 0.5625, 0.625, 0.5312, 0.625, 0.5312, 0.5625, 0.5625, 0.5, 0.5625, 0.5625, 0.5312, 0.5625, 0.5312, 0.5, 0.5312, 0.6875, 0.5312, 0.75, 0.5, 0.75, 0.5, 0.6875, 0.5312, 0.625, 0.5312, 0.6875, 0.5, 0.6875, 0.5, 0.625, 0.5312, 0.5625, 0.5312, 0.625, 0.5, 0.625, 0.5, 0.5625, 0.5312, 0.5, 0.5312, 0.5625, 0.5, 0.5625, 0.5, 0.5, 0.5312, 0.9375, 0.5156, 1.0, 0.5, 0.9375, 0.5312, 0.875, 0.5312, 0.9375, 0.5, 0.9375, 0.5, 0.875, 0.5312, 0.8125, 0.5312, 0.875, 0.5, 0.875, 0.5, 0.8125, 0.5312, 0.75, 0.5312, 0.8125, 0.5, 0.8125, 0.5, 0.75, 0.5, 0.875, 0.5, 0.9375, 0.4687, 0.9375, 0.4687, 0.875, 0.5, 0.8125, 0.5, 0.875, 0.4687, 0.875, 0.4687, 0.8125, 0.5, 0.75, 0.5, 0.8125, 0.4687, 0.8125, 0.4687, 0.75, 0.5, 0.6875, 0.5, 0.75, 0.4687, 0.75, 0.4687, 0.6875, 0.5, 0.625, 0.5, 0.6875, 0.4687, 0.6875, 0.4687, 0.625, 0.5, 0.5625, 0.5, 0.625, 0.4687, 0.625, 0.4687, 0.5625, 0.5, 0.5, 0.5, 0.5625, 0.4687, 0.5625, 0.4687, 0.5, 0.5, 0.9375, 0.4844, 1.0, 0.4687, 0.9375, 0.4687, 0.625, 0.4687, 0.6875, 0.4375, 0.6875, 0.4375, 0.625, 0.4687, 0.5625, 0.4687, 0.625, 0.4375, 0.625, 0.4375, 0.5625, 0.4687, 0.5, 0.4687, 0.5625, 0.4375, 0.5625, 0.4375, 0.5, 0.4687, 0.9375, 0.4531, 1.0, 0.4375, 0.9375, 0.4687, 0.875, 0.4687, 0.9375, 0.4375, 0.9375, 0.4375, 0.875, 0.4687, 0.8125, 0.4687, 0.875, 0.4375, 0.875, 0.4375, 0.8125, 0.4687, 0.75, 0.4687, 0.8125, 0.4375, 0.8125, 0.4375, 0.75, 0.4687, 0.6875, 0.4687, 0.75, 0.4375, 0.75, 0.4375, 0.6875, 0.4375, 0.875, 0.4375, 0.9375, 0.4062, 0.9375, 0.4062, 0.875, 0.4375, 0.8125, 0.4375, 0.875, 0.4062, 0.875, 0.4062, 0.8125, 0.4375, 0.75, 0.4375, 0.8125, 0.4062, 0.8125, 0.4062, 0.75, 0.4375, 0.6875, 0.4375, 0.75, 0.4062, 0.75, 0.4062, 0.6875, 0.4375, 0.625, 0.4375, 0.6875, 0.4062, 0.6875, 0.4062, 0.625, 0.4375, 0.5625, 0.4375, 0.625, 0.4062, 0.625, 0.4062, 0.5625, 0.4375, 0.5, 0.4375, 0.5625, 0.4062, 0.5625, 0.4062, 0.5, 0.4375, 0.9375, 0.4219, 1.0, 0.4062, 0.9375, 0.4062, 0.625, 0.4062, 0.6875, 0.375, 0.6875, 0.375, 0.625, 0.4062, 0.5625, 0.4062, 0.625, 0.375, 0.625, 0.375, 0.5625, 0.4062, 0.5, 0.4062, 0.5625, 0.375, 0.5625, 0.375, 0.5, 0.4062, 0.9375, 0.3906, 1.0, 0.375, 0.9375, 0.4062, 0.875, 0.4062, 0.9375, 0.375, 0.9375, 0.375, 0.875, 0.4062, 0.8125, 0.4062, 0.875, 0.375, 0.875, 0.375, 0.8125, 0.4062, 0.75, 0.4062, 0.8125, 0.375, 0.8125, 0.375, 0.75, 0.4062, 0.6875, 0.4062, 0.75, 0.375, 0.75, 0.375, 0.6875, 0.375, 0.8125, 0.375, 0.875, 0.3437, 0.875, 0.3437, 0.8125, 0.375, 0.75, 0.375, 0.8125, 0.3437, 0.8125, 0.3437, 0.75, 0.375, 0.6875, 0.375, 0.75, 0.3437, 0.75, 0.3437, 0.6875, 0.375, 0.625, 0.375, 0.6875, 0.3437, 0.6875, 0.3437, 0.625, 0.375, 0.5625, 0.375, 0.625, 0.3437, 0.625, 0.3437, 0.5625, 0.375, 0.5, 0.375, 0.5625, 0.3437, 0.5625, 0.3437, 0.5, 0.375, 0.9375, 0.3594, 1.0, 0.3437, 0.9375, 0.375, 0.875, 0.375, 0.9375, 0.3437, 0.9375, 0.3437, 0.875, 0.3437, 0.5625, 0.3437, 0.625, 0.3125, 0.625, 0.3125, 0.5625, 0.3437, 0.5, 0.3437, 0.5625, 0.3125, 0.5625, 0.3125, 0.5, 0.3437, 0.9375, 0.3281, 1.0, 0.3125, 0.9375, 0.3437, 0.875, 0.3437, 0.9375, 0.3125, 0.9375, 0.3125, 0.875, 0.3437, 0.8125, 0.3437, 0.875, 0.3125, 0.875, 0.3125, 0.8125, 0.3437, 0.75, 0.3437, 0.8125, 0.3125, 0.8125, 0.3125, 0.75, 0.3437, 0.6875, 0.3437, 0.75, 0.3125, 0.75, 0.3125, 0.6875, 0.3437, 0.625, 0.3437, 0.6875, 0.3125, 0.6875, 0.3125, 0.625, 0.3125, 0.75, 0.3125, 0.8125, 0.2812, 0.8125, 0.2812, 0.75, 0.3125, 0.6875, 0.3125, 0.75, 0.2812, 0.75, 0.2812, 0.6875, 0.3125, 0.625, 0.3125, 0.6875, 0.2812, 0.6875, 0.2812, 0.625, 0.3125, 0.5625, 0.3125, 0.625, 0.2812, 0.625, 0.2812, 0.5625, 0.3125, 0.5, 0.3125, 0.5625, 0.2812, 0.5625, 0.2812, 0.5, 0.3125, 0.9375, 0.2969, 1.0, 0.2812, 0.9375, 0.3125, 0.875, 0.3125, 0.9375, 0.2812, 0.9375, 0.2812, 0.875, 0.3125, 0.8125, 0.3125, 0.875, 0.2812, 0.875, 0.2812, 0.8125, 0.2812, 0.5, 0.2812, 0.5625, 0.25, 0.5625, 0.25, 0.5, 0.2812, 0.9375, 0.2656, 1.0, 0.25, 0.9375, 0.2812, 0.875, 0.2812, 0.9375, 0.25, 0.9375, 0.25, 0.875, 0.2812, 0.8125, 0.2812, 0.875, 0.25, 0.875, 0.25, 0.8125, 0.2812, 0.75, 0.2812, 0.8125, 0.25, 0.8125, 0.25, 0.75, 0.2812, 0.6875, 0.2812, 0.75, 0.25, 0.75, 0.25, 0.6875, 0.2812, 0.625, 0.2812, 0.6875, 0.25, 0.6875, 0.25, 0.625, 0.2812, 0.5625, 0.2812, 0.625, 0.25, 0.625, 0.25, 0.5625, 0.25, 0.75, 0.25, 0.8125, 0.2187, 0.8125, 0.2187, 0.75, 0.25, 0.6875, 0.25, 0.75, 0.2187, 0.75, 0.2188, 0.6875, 0.25, 0.625, 0.25, 0.6875, 0.2188, 0.6875, 0.2187, 0.625, 0.25, 0.5625, 0.25, 0.625, 0.2187, 0.625, 0.2187, 0.5625, 0.25, 0.5, 0.25, 0.5625, 0.2187, 0.5625, 0.2187, 0.5, 0.25, 0.9375, 0.2344, 1.0, 0.2188, 0.9375, 0.25, 0.875, 0.25, 0.9375, 0.2188, 0.9375, 0.2187, 0.875, 0.25, 0.8125, 0.25, 0.875, 0.2187, 0.875, 0.2187, 0.8125, 0.2187, 0.5, 0.2187, 0.5625, 0.1875, 0.5625, 0.1875, 0.5, 0.2188, 0.9375, 0.2031, 1.0, 0.1875, 0.9375, 0.2187, 0.875, 0.2188, 0.9375, 0.1875, 0.9375, 0.1875, 0.875, 0.2187, 0.8125, 0.2187, 0.875, 0.1875, 0.875, 0.1875, 0.8125, 0.2187, 0.75, 0.2187, 0.8125, 0.1875, 0.8125, 0.1875, 0.75, 0.2188, 0.6875, 0.2187, 0.75, 0.1875, 0.75, 0.1875, 0.6875, 0.2187, 0.625, 0.2188, 0.6875, 0.1875, 0.6875, 0.1875, 0.625, 0.2187, 0.5625, 0.2187, 0.625, 0.1875, 0.625, 0.1875, 0.5625, 0.1875, 0.6875, 0.1875, 0.75, 0.1562, 0.75, 0.1563, 0.6875, 0.1875, 0.625, 0.1875, 0.6875, 0.1563, 0.6875, 0.1562, 0.625, 0.1875, 0.5625, 0.1875, 0.625, 0.1562, 0.625, 0.1562, 0.5625, 0.1875, 0.5, 0.1875, 0.5625, 0.1562, 0.5625, 0.1562, 0.5, 0.1875, 0.9375, 0.1719, 1.0, 0.1563, 0.9375, 0.1875, 0.875, 0.1875, 0.9375, 0.1563, 0.9375, 0.1563, 0.875, 0.1875, 0.8125, 0.1875, 0.875, 0.1563, 0.875, 0.1563, 0.8125, 0.1875, 0.75, 0.1875, 0.8125, 0.1563, 0.8125, 0.1562, 0.75, 0.1563, 0.9375, 0.1406, 1.0, 0.125, 0.9375, 0.1563, 0.875, 0.1563, 0.9375, 0.125, 0.9375, 0.125, 0.875, 0.1563, 0.8125, 0.1563, 0.875, 0.125, 0.875, 0.125, 0.8125, 0.1562, 0.75, 0.1563, 0.8125, 0.125, 0.8125, 0.125, 0.75, 0.1563, 0.6875, 0.1562, 0.75, 0.125, 0.75, 0.125, 0.6875, 0.1562, 0.625, 0.1563, 0.6875, 0.125, 0.6875, 0.125, 0.625, 0.1562, 0.5625, 0.1562, 0.625, 0.125, 0.625, 0.125, 0.5625, 0.1562, 0.5, 0.1562, 0.5625, 0.125, 0.5625, 0.125, 0.5, 0.125, 0.6875, 0.125, 0.75, 0.09375, 0.75, 0.09375, 0.6875, 0.125, 0.625, 0.125, 0.6875, 0.09375, 0.6875, 0.09375, 0.625, 0.125, 0.5625, 0.125, 0.625, 0.09375, 0.625, 0.09375, 0.5625, 0.125, 0.5, 0.125, 0.5625, 0.09375, 0.5625, 0.09375, 0.5, 0.125, 0.9375, 0.1094, 1.0, 0.09375, 0.9375, 0.125, 0.875, 0.125, 0.9375, 0.09375, 0.9375, 0.09375, 0.875, 0.125, 0.8125, 0.125, 0.875, 0.09375, 0.875, 0.09375, 0.8125, 0.125, 0.75, 0.125, 0.8125, 0.09375, 0.8125, 0.09375, 0.75, 0.09375, 0.875, 0.09375, 0.9375, 0.0625, 0.9375, 0.0625, 0.875, 0.09375, 0.8125, 0.09375, 0.875, 0.0625, 0.875, 0.0625, 0.8125, 0.09375, 0.75, 0.09375, 0.8125, 0.0625, 0.8125, 0.0625, 0.75, 0.09375, 0.6875, 0.09375, 0.75, 0.0625, 0.75, 0.0625, 0.6875, 0.09375, 0.625, 0.09375, 0.6875, 0.0625, 0.6875, 0.0625, 0.625, 0.09375, 0.5625, 0.09375, 0.625, 0.0625, 0.625, 0.0625, 0.5625, 0.09375, 0.5, 0.09375, 0.5625, 0.0625, 0.5625, 0.0625, 0.5, 0.09375, 0.9375, 0.07813, 1.0, 0.0625, 0.9375, 0.0625, 0.625, 0.0625, 0.6875, 0.03125, 0.6875, 0.03125, 0.625, 0.0625, 0.5625, 0.0625, 0.625, 0.03125, 0.625, 0.03125, 0.5625, 0.0625, 0.5, 0.0625, 0.5625, 0.03125, 0.5625, 0.03125, 0.5, 0.0625, 0.9375, 0.04688, 1.0, 0.03125, 0.9375, 0.0625, 0.875, 0.0625, 0.9375, 0.03125, 0.9375, 0.03125, 0.875, 0.0625, 0.8125, 0.0625, 0.875, 0.03125, 0.875, 0.03125, 0.8125, 0.0625, 0.75, 0.0625, 0.8125, 0.03125, 0.8125, 0.03125, 0.75, 0.0625, 0.6875, 0.0625, 0.75, 0.03125, 0.75, 0.03125, 0.6875, 0.03125, 0.8125, 0.03125, 0.875, 8.941e-08, 0.875, 0.0, 0.8125, 0.03125, 0.75, 0.03125, 0.8125, 0.0, 0.8125, 0.0, 0.75, 0.03125, 0.6875, 0.03125, 0.75, 0.0, 0.75, 5.96e-08, 0.6875, 0.03125, 0.625, 0.03125, 0.6875, 5.96e-08, 0.6875, 0.0, 0.625, 0.03125, 0.5625, 0.03125, 0.625, 0.0, 0.625, 0.0, 0.5625, 0.03125, 0.5, 0.03125, 0.5625, 0.0, 0.5625, 0.0, 0.5, 0.03125, 0.9375, 0.01563, 1.0, 2.384e-07, 0.9375, 0.03125, 0.875, 0.03125, 0.9375, 2.384e-07, 0.9375, 8.941e-08, 0.875, 1.0, 0.5625, 1.0, 0.625, 0.9688, 0.625, 0.9688, 0.5625, 1.0, 0.5, 1.0, 0.5625, 0.9688, 0.5625, 0.9688, 0.5, 1.0, 0.9375, 0.9844, 1.0, 0.9688, 0.9375, 1.0, 0.875, 1.0, 0.9375, 0.9688, 0.9375, 0.9688, 0.875, 1.0, 0.8125, 1.0, 0.875, 0.9688, 0.875, 0.9688, 0.8125, 1.0, 0.75, 1.0, 0.8125, 0.9688, 0.8125, 0.9688, 0.75, 1.0, 0.6875, 1.0, 0.75, 0.9688, 0.75, 0.9688, 0.6875, 1.0, 0.625, 1.0, 0.6875, 0.9688, 0.6875, 0.9688, 0.625, 0.9688, 0.8125, 0.9688, 0.875, 0.9375, 0.875, 0.9375, 0.8125, 0.9688, 0.75, 0.9688, 0.8125, 0.9375, 0.8125, 0.9375, 0.75, 0.9688, 0.6875, 0.9688, 0.75, 0.9375, 0.75, 0.9375, 0.6875, 0.9688, 0.625, 0.9688, 0.6875, 0.9375, 0.6875, 0.9375, 0.625, 0.9688, 0.5625, 0.9688, 0.625, 0.9375, 0.625, 0.9375, 0.5625, 0.9688, 0.5, 0.9688, 0.5625, 0.9375, 0.5625, 0.9375, 0.5, 0.9688, 0.9375, 0.9531, 1.0, 0.9375, 0.9375, 0.9688, 0.875, 0.9688, 0.9375, 0.9375, 0.9375, 0.9375, 0.875, 0.9375, 0.5625, 0.9375, 0.625, 0.9062, 0.625, 0.9062, 0.5625, 0.9375, 0.5, 0.9375, 0.5625, 0.9062, 0.5625, 0.9062, 0.5, 0.9375, 0.9375, 0.9219, 1.0, 0.9063, 0.9375, 0.9375, 0.875, 0.9375, 0.9375, 0.9063, 0.9375, 0.9063, 0.875, 0.9375, 0.8125, 0.9375, 0.875, 0.9063, 0.875, 0.9062, 0.8125, 0.9375, 0.75, 0.9375, 0.8125, 0.9062, 0.8125, 0.9062, 0.75, 0.9375, 0.6875, 0.9375, 0.75, 0.9062, 0.75, 0.9062, 0.6875, 0.9375, 0.625, 0.9375, 0.6875, 0.9062, 0.6875, 0.9062, 0.625, 0.9062, 0.75, 0.9062, 0.8125, 0.875, 0.8125, 0.875, 0.75, 0.9062, 0.6875, 0.9062, 0.75, 0.875, 0.75, 0.875, 0.6875, 0.9062, 0.625, 0.9062, 0.6875, 0.875, 0.6875, 0.875, 0.625, 0.9062, 0.5625, 0.9062, 0.625, 0.875, 0.625, 0.875, 0.5625, 0.9062, 0.5, 0.9062, 0.5625, 0.875, 0.5625, 0.875, 0.5, 0.9063, 0.9375, 0.8906, 1.0, 0.875, 0.9375, 0.9063, 0.875, 0.9063, 0.9375, 0.875, 0.9375, 0.875, 0.875, 0.9062, 0.8125, 0.9063, 0.875, 0.875, 0.875, 0.875, 0.8125, 0.875, 0.5, 0.875, 0.5625, 0.8438, 0.5625, 0.8438, 0.5, 0.875, 0.9375, 0.8594, 1.0, 0.8438, 0.9375, 0.875, 0.875, 0.875, 0.9375, 0.8438, 0.9375, 0.8438, 0.875, 0.875, 0.8125, 0.875, 0.875, 0.8438, 0.875, 0.8438, 0.8125, 0.875, 0.75, 0.875, 0.8125, 0.8438, 0.8125, 0.8438, 0.75, 0.875, 0.6875, 0.875, 0.75, 0.8438, 0.75, 0.8438, 0.6875, 0.875, 0.625, 0.875, 0.6875, 0.8438, 0.6875, 0.8438, 0.625, 0.875, 0.5625, 0.875, 0.625, 0.8438, 0.625, 0.8438, 0.5625, 0.8438, 0.75, 0.8438, 0.8125, 0.8125, 0.8125, 0.8125, 0.75, 0.8438, 0.6875, 0.8438, 0.75, 0.8125, 0.75, 0.8125, 0.6875, 0.8438, 0.625, 0.8438, 0.6875, 0.8125, 0.6875, 0.8125, 0.625, 0.8438, 0.5625, 0.8438, 0.625, 0.8125, 0.625, 0.8125, 0.5625, 0.8438, 0.5, 0.8438, 0.5625, 0.8125, 0.5625, 0.8125, 0.5, 0.8438, 0.9375, 0.8281, 1.0, 0.8125, 0.9375, 0.8438, 0.875, 0.8438, 0.9375, 0.8125, 0.9375, 0.8125, 0.875, 0.8438, 0.8125, 0.8438, 0.875, 0.8125, 0.875, 0.8125, 0.8125, 0.8125, 0.5, 0.8125, 0.5625, 0.7812, 0.5625, 0.7812, 0.5, 0.8125, 0.9375, 0.7969, 1.0, 0.7812, 0.9375, 0.8125, 0.875, 0.8125, 0.9375, 0.7812, 0.9375, 0.7812, 0.875, 0.8125, 0.8125, 0.8125, 0.875, 0.7812, 0.875, 0.7812, 0.8125, 0.8125, 0.75, 0.8125, 0.8125, 0.7812, 0.8125, 0.7812, 0.75, 0.8125, 0.6875, 0.8125, 0.75, 0.7812, 0.75, 0.7812, 0.6875, 0.8125, 0.625, 0.8125, 0.6875, 0.7812, 0.6875, 0.7812, 0.625, 0.8125, 0.5625, 0.8125, 0.625, 0.7812, 0.625, 0.7812, 0.5625, 0.7812, 0.6875, 0.7812, 0.75, 0.75, 0.75, 0.75, 0.6875, 0.7812, 0.625, 0.7812, 0.6875, 0.75, 0.6875, 0.75, 0.625, 0.7812, 0.5625, 0.7812, 0.625, 0.75, 0.625, 0.75, 0.5625, 0.7812, 0.5, 0.7812, 0.5625, 0.75, 0.5625, 0.75, 0.5, 0.7812, 0.9375, 0.7656, 1.0, 0.75, 0.9375, 0.7812, 0.875, 0.7812, 0.9375, 0.75, 0.9375, 0.75, 0.875, 0.7812, 0.8125, 0.7812, 0.875, 0.75, 0.875, 0.75, 0.8125, 0.7812, 0.75, 0.7812, 0.8125, 0.75, 0.8125, 0.75, 0.75, 1.0, 0.5, 1.0, 1.0, 0.9688, 1.0, 0.9688, 0.5, 0.9688, 0.5, 0.9688, 1.0, 0.9375, 1.0, 0.9375, 0.5, 0.9375, 0.5, 0.9375, 1.0, 0.9062, 1.0, 0.9062, 0.5, 0.9062, 0.5, 0.9062, 1.0, 0.875, 1.0, 0.875, 0.5, 0.875, 0.5, 0.875, 1.0, 0.8438, 1.0, 0.8438, 0.5, 0.8438, 0.5, 0.8438, 1.0, 0.8125, 1.0, 0.8125, 0.5, 0.8125, 0.5, 0.8125, 1.0, 0.7812, 1.0, 0.7812, 0.5, 0.7812, 0.5, 0.7812, 1.0, 0.75, 1.0, 0.75, 0.5, 0.75, 0.5, 0.75, 1.0, 0.7188, 1.0, 0.7188, 0.5, 0.7188, 0.5, 0.7188, 1.0, 0.6875, 1.0, 0.6875, 0.5, 0.6875, 0.5, 0.6875, 1.0, 0.6562, 1.0, 0.6562, 0.5, 0.6562, 0.5, 0.6562, 1.0, 0.625, 1.0, 0.625, 0.5, 0.625, 0.5, 0.625, 1.0, 0.5938, 1.0, 0.5938, 0.5, 0.5938, 0.5, 0.5938, 1.0, 0.5625, 1.0, 0.5625, 0.5, 0.5625, 0.5, 0.5625, 1.0, 0.5312, 1.0, 0.5312, 0.5, 0.5312, 0.5, 0.5312, 1.0, 0.5, 1.0, 0.5, 0.5, 0.5, 0.5, 0.5, 1.0, 0.4688, 1.0, 0.4688, 0.5, 0.4688, 0.5, 0.4688, 1.0, 0.4375, 1.0, 0.4375, 0.5, 0.4375, 0.5, 0.4375, 1.0, 0.4062, 1.0, 0.4062, 0.5, 0.4062, 0.5, 0.4062, 1.0, 0.375, 1.0, 0.375, 0.5, 0.375, 0.5, 0.375, 1.0, 0.3438, 1.0, 0.3438, 0.5, 0.3438, 0.5, 0.3438, 1.0, 0.3125, 1.0, 0.3125, 0.5, 0.3125, 0.5, 0.3125, 1.0, 0.2812, 1.0, 0.2812, 0.5, 0.2812, 0.5, 0.2812, 1.0, 0.25, 1.0, 0.25, 0.5, 0.25, 0.5, 0.25, 1.0, 0.2188, 1.0, 0.2188, 0.5, 0.2188, 0.5, 0.2188, 1.0, 0.1875, 1.0, 0.1875, 0.5, 0.1875, 0.5, 0.1875, 1.0, 0.1562, 1.0, 0.1562, 0.5, 0.1562, 0.5, 0.1562, 1.0, 0.125, 1.0, 0.125, 0.5, 0.125, 0.5, 0.125, 1.0, 0.09375, 1.0, 0.09375, 0.5, 0.09375, 0.5, 0.09375, 1.0, 0.0625, 1.0, 0.0625, 0.5, 0.2968, 0.4854, 0.25, 0.49, 0.2032, 0.4854, 0.1582, 0.4717, 0.1167, 0.4496, 0.08029, 0.4197, 0.05045, 0.3833, 0.02827, 0.3418, 0.01461, 0.2968, 0.01, 0.25, 0.01461, 0.2032, 0.02827, 0.1582, 0.05045, 0.1167, 0.08029, 0.08029, 0.1167, 0.05045, 0.1582, 0.02827, 0.2032, 0.01461, 0.25, 0.01, 0.2968, 0.01461, 0.3418, 0.02827, 0.3833, 0.05045, 0.4197, 0.08029, 0.4496, 0.1167, 0.4717, 0.1582, 0.4854, 0.2032, 0.49, 0.25, 0.4854, 0.2968, 0.4717, 0.3418, 0.4496, 0.3833, 0.4197, 0.4197, 0.3833, 0.4496, 0.3418, 0.4717, 0.0625, 0.5, 0.0625, 1.0, 0.03125, 1.0, 0.03125, 0.5, 0.03125, 0.5, 0.03125, 1.0, 0.0, 1.0, 0.0, 0.5, 0.75, 0.49, 0.7968, 0.4854, 0.8418, 0.4717, 0.8833, 0.4496, 0.9197, 0.4197, 0.9496, 0.3833, 0.9717, 0.3418, 0.9854, 0.2968, 0.99, 0.25, 0.9854, 0.2032, 0.9717, 0.1582, 0.9496, 0.1167, 0.9197, 0.08029, 0.8833, 0.05045, 0.8418, 0.02827, 0.7968, 0.01461, 0.75, 0.01, 0.7032, 0.01461, 0.6582, 0.02827, 0.6167, 0.05045, 0.5803, 0.08029, 0.5504, 0.1167, 0.5283, 0.1582, 0.5146, 0.2032, 0.51, 0.25, 0.5146, 0.2968, 0.5283, 0.3418, 0.5504, 0.3833, 0.5803, 0.4197, 0.6167, 0.4496, 0.6582, 0.4717, 0.7032, 0.4854, 0.75, 0.6875, 0.75, 0.75, 0.7188, 0.75, 0.7188, 0.6875, 0.75, 0.625, 0.75, 0.6875, 0.7188, 0.6875, 0.7188, 0.625, 0.75, 0.5625, 0.75, 0.625, 0.7188, 0.625, 0.7188, 0.5625, 0.75, 0.5, 0.75, 0.5625, 0.7188, 0.5625, 0.7188, 0.5, 0.75, 0.9375, 0.7344, 1.0, 0.7187, 0.9375, 0.75, 0.875, 0.75, 0.9375, 0.7187, 0.9375, 0.7188, 0.875, 0.75, 0.8125, 0.75, 0.875, 0.7188, 0.875, 0.7188, 0.8125, 0.75, 0.75, 0.75, 0.8125, 0.7188, 0.8125, 0.7188, 0.75, 0.7188, 0.8125, 0.7188, 0.875, 0.6875, 0.875, 0.6875, 0.8125, 0.7188, 0.75, 0.7188, 0.8125, 0.6875, 0.8125, 0.6875, 0.75, 0.7188, 0.6875, 0.7188, 0.75, 0.6875, 0.75, 0.6875, 0.6875, 0.7188, 0.625, 0.7188, 0.6875, 0.6875, 0.6875, 0.6875, 0.625, 0.7188, 0.5625, 0.7188, 0.625, 0.6875, 0.625, 0.6875, 0.5625, 0.7188, 0.5, 0.7188, 0.5625, 0.6875, 0.5625, 0.6875, 0.5, 0.7187, 0.9375, 0.7031, 1.0, 0.6875, 0.9375, 0.7188, 0.875, 0.7187, 0.9375, 0.6875, 0.9375, 0.6875, 0.875, 0.6875, 0.5625, 0.6875, 0.625, 0.6562, 0.625, 0.6562, 0.5625, 0.6875, 0.5, 0.6875, 0.5625, 0.6562, 0.5625, 0.6562, 0.5, 0.6875, 0.9375, 0.6719, 1.0, 0.6562, 0.9375, 0.6875, 0.875, 0.6875, 0.9375, 0.6562, 0.9375, 0.6562, 0.875, 0.6875, 0.8125, 0.6875, 0.875, 0.6562, 0.875, 0.6562, 0.8125, 0.6875, 0.75, 0.6875, 0.8125, 0.6562, 0.8125, 0.6562, 0.75, 0.6875, 0.6875, 0.6875, 0.75, 0.6562, 0.75, 0.6562, 0.6875, 0.6875, 0.625, 0.6875, 0.6875, 0.6562, 0.6875, 0.6562, 0.625, 0.6562, 0.75, 0.6562, 0.8125, 0.625, 0.8125, 0.625, 0.75, 0.6562, 0.6875, 0.6562, 0.75, 0.625, 0.75, 0.625, 0.6875, 0.6562, 0.625, 0.6562, 0.6875, 0.625, 0.6875, 0.625, 0.625, 0.6562, 0.5625, 0.6562, 0.625, 0.625, 0.625, 0.625, 0.5625, 0.6562, 0.5, 0.6562, 0.5625, 0.625, 0.5625, 0.625, 0.5, 0.6562, 0.9375, 0.6406, 1.0, 0.625, 0.9375, 0.6562, 0.875, 0.6562, 0.9375, 0.625, 0.9375, 0.625, 0.875, 0.6562, 0.8125, 0.6562, 0.875, 0.625, 0.875, 0.625, 0.8125, 0.625, 0.5, 0.625, 0.5625, 0.5937, 0.5625, 0.5937, 0.5, 0.625, 0.9375, 0.6094, 1.0, 0.5937, 0.9375, 0.625, 0.875, 0.625, 0.9375, 0.5937, 0.9375, 0.5937, 0.875, 0.625, 0.8125, 0.625, 0.875, 0.5937, 0.875, 0.5937, 0.8125, 0.625, 0.75, 0.625, 0.8125, 0.5937, 0.8125, 0.5937, 0.75, 0.625, 0.6875, 0.625, 0.75, 0.5937, 0.75, 0.5937, 0.6875, 0.625, 0.625, 0.625, 0.6875, 0.5937, 0.6875, 0.5937, 0.625, 0.625, 0.5625, 0.625, 0.625, 0.5937, 0.625, 0.5937, 0.5625, 0.5937, 0.6875, 0.5937, 0.75, 0.5625, 0.75, 0.5625, 0.6875, 0.5937, 0.625, 0.5937, 0.6875, 0.5625, 0.6875, 0.5625, 0.625, 0.5937, 0.5625, 0.5937, 0.625, 0.5625, 0.625, 0.5625, 0.5625, 0.5937, 0.5, 0.5937, 0.5625, 0.5625, 0.5625, 0.5625, 0.5, 0.5937, 0.9375, 0.5781, 1.0, 0.5625, 0.9375, 0.5937, 0.875, 0.5937, 0.9375, 0.5625, 0.9375, 0.5625, 0.875, 0.5937, 0.8125, 0.5937, 0.875, 0.5625, 0.875, 0.5625, 0.8125, 0.5937, 0.75, 0.5937, 0.8125, 0.5625, 0.8125, 0.5625, 0.75, 0.5625, 0.9375, 0.5469, 1.0, 0.5312, 0.9375, 0.5625, 0.875, 0.5625, 0.9375, 0.5312, 0.9375, 0.5312, 0.875, 0.5625, 0.8125, 0.5625, 0.875, 0.5312, 0.875, 0.5312, 0.8125, 0.5625, 0.75, 0.5625, 0.8125, 0.5312, 0.8125, 0.5312, 0.75, 0.5625, 0.6875, 0.5625, 0.75, 0.5312, 0.75, 0.5312, 0.6875, 0.5625, 0.625, 0.5625, 0.6875, 0.5312, 0.6875, 0.5312, 0.625, 0.5625, 0.5625, 0.5625, 0.625, 0.5312, 0.625, 0.5312, 0.5625, 0.5625, 0.5, 0.5625, 0.5625, 0.5312, 0.5625, 0.5312, 0.5, 0.5312, 0.6875, 0.5312, 0.75, 0.5, 0.75, 0.5, 0.6875, 0.5312, 0.625, 0.5312, 0.6875, 0.5, 0.6875, 0.5, 0.625, 0.5312, 0.5625, 0.5312, 0.625, 0.5, 0.625, 0.5, 0.5625, 0.5312, 0.5, 0.5312, 0.5625, 0.5, 0.5625, 0.5, 0.5, 0.5312, 0.9375, 0.5156, 1.0, 0.5, 0.9375, 0.5312, 0.875, 0.5312, 0.9375, 0.5, 0.9375, 0.5, 0.875, 0.5312, 0.8125, 0.5312, 0.875, 0.5, 0.875, 0.5, 0.8125, 0.5312, 0.75, 0.5312, 0.8125, 0.5, 0.8125, 0.5, 0.75, 0.5, 0.875, 0.5, 0.9375, 0.4687, 0.9375, 0.4687, 0.875, 0.5, 0.8125, 0.5, 0.875, 0.4687, 0.875, 0.4687, 0.8125, 0.5, 0.75, 0.5, 0.8125, 0.4687, 0.8125, 0.4687, 0.75, 0.5, 0.6875, 0.5, 0.75, 0.4687, 0.75, 0.4687, 0.6875, 0.5, 0.625, 0.5, 0.6875, 0.4687, 0.6875, 0.4687, 0.625, 0.5, 0.5625, 0.5, 0.625, 0.4687, 0.625, 0.4687, 0.5625, 0.5, 0.5, 0.5, 0.5625, 0.4687, 0.5625, 0.4687, 0.5, 0.5, 0.9375, 0.4844, 1.0, 0.4687, 0.9375, 0.4687, 0.625, 0.4687, 0.6875, 0.4375, 0.6875, 0.4375, 0.625, 0.4687, 0.5625, 0.4687, 0.625, 0.4375, 0.625, 0.4375, 0.5625, 0.4687, 0.5, 0.4687, 0.5625, 0.4375, 0.5625, 0.4375, 0.5, 0.4687, 0.9375, 0.4531, 1.0, 0.4375, 0.9375, 0.4687, 0.875, 0.4687, 0.9375, 0.4375, 0.9375, 0.4375, 0.875, 0.4687, 0.8125, 0.4687, 0.875, 0.4375, 0.875, 0.4375, 0.8125, 0.4687, 0.75, 0.4687, 0.8125, 0.4375, 0.8125, 0.4375, 0.75, 0.4687, 0.6875, 0.4687, 0.75, 0.4375, 0.75, 0.4375, 0.6875, 0.4375, 0.875, 0.4375, 0.9375, 0.4062, 0.9375, 0.4062, 0.875, 0.4375, 0.8125, 0.4375, 0.875, 0.4062, 0.875, 0.4062, 0.8125, 0.4375, 0.75, 0.4375, 0.8125, 0.4062, 0.8125, 0.4062, 0.75, 0.4375, 0.6875, 0.4375, 0.75, 0.4062, 0.75, 0.4062, 0.6875, 0.4375, 0.625, 0.4375, 0.6875, 0.4062, 0.6875, 0.4062, 0.625, 0.4375, 0.5625, 0.4375, 0.625, 0.4062, 0.625, 0.4062, 0.5625, 0.4375, 0.5, 0.4375, 0.5625, 0.4062, 0.5625, 0.4062, 0.5, 0.4375, 0.9375, 0.4219, 1.0, 0.4062, 0.9375, 0.4062, 0.625, 0.4062, 0.6875, 0.375, 0.6875, 0.375, 0.625, 0.4062, 0.5625, 0.4062, 0.625, 0.375, 0.625, 0.375, 0.5625, 0.4062, 0.5, 0.4062, 0.5625, 0.375, 0.5625, 0.375, 0.5, 0.4062, 0.9375, 0.3906, 1.0, 0.375, 0.9375, 0.4062, 0.875, 0.4062, 0.9375, 0.375, 0.9375, 0.375, 0.875, 0.4062, 0.8125, 0.4062, 0.875, 0.375, 0.875, 0.375, 0.8125, 0.4062, 0.75, 0.4062, 0.8125, 0.375, 0.8125, 0.375, 0.75, 0.4062, 0.6875, 0.4062, 0.75, 0.375, 0.75, 0.375, 0.6875, 0.375, 0.8125, 0.375, 0.875, 0.3437, 0.875, 0.3437, 0.8125, 0.375, 0.75, 0.375, 0.8125, 0.3437, 0.8125, 0.3437, 0.75, 0.375, 0.6875, 0.375, 0.75, 0.3437, 0.75, 0.3437, 0.6875, 0.375, 0.625, 0.375, 0.6875, 0.3437, 0.6875, 0.3437, 0.625, 0.375, 0.5625, 0.375, 0.625, 0.3437, 0.625, 0.3437, 0.5625, 0.375, 0.5, 0.375, 0.5625, 0.3437, 0.5625, 0.3437, 0.5, 0.375, 0.9375, 0.3594, 1.0, 0.3437, 0.9375, 0.375, 0.875, 0.375, 0.9375, 0.3437, 0.9375, 0.3437, 0.875, 0.3437, 0.5625, 0.3437, 0.625, 0.3125, 0.625, 0.3125, 0.5625, 0.3437, 0.5, 0.3437, 0.5625, 0.3125, 0.5625, 0.3125, 0.5, 0.3437, 0.9375, 0.3281, 1.0, 0.3125, 0.9375, 0.3437, 0.875, 0.3437, 0.9375, 0.3125, 0.9375, 0.3125, 0.875, 0.3437, 0.8125, 0.3437, 0.875, 0.3125, 0.875, 0.3125, 0.8125, 0.3437, 0.75, 0.3437, 0.8125, 0.3125, 0.8125, 0.3125, 0.75, 0.3437, 0.6875, 0.3437, 0.75, 0.3125, 0.75, 0.3125, 0.6875, 0.3437, 0.625, 0.3437, 0.6875, 0.3125, 0.6875, 0.3125, 0.625, 0.3125, 0.75, 0.3125, 0.8125, 0.2812, 0.8125, 0.2812, 0.75, 0.3125, 0.6875, 0.3125, 0.75, 0.2812, 0.75, 0.2812, 0.6875, 0.3125, 0.625, 0.3125, 0.6875, 0.2812, 0.6875, 0.2812, 0.625, 0.3125, 0.5625, 0.3125, 0.625, 0.2812, 0.625, 0.2812, 0.5625, 0.3125, 0.5, 0.3125, 0.5625, 0.2812, 0.5625, 0.2812, 0.5, 0.3125, 0.9375, 0.2969, 1.0, 0.2812, 0.9375, 0.3125, 0.875, 0.3125, 0.9375, 0.2812, 0.9375, 0.2812, 0.875, 0.3125, 0.8125, 0.3125, 0.875, 0.2812, 0.875, 0.2812, 0.8125, 0.2812, 0.5, 0.2812, 0.5625, 0.25, 0.5625, 0.25, 0.5, 0.2812, 0.9375, 0.2656, 1.0, 0.25, 0.9375, 0.2812, 0.875, 0.2812, 0.9375, 0.25, 0.9375, 0.25, 0.875, 0.2812, 0.8125, 0.2812, 0.875, 0.25, 0.875, 0.25, 0.8125, 0.2812, 0.75, 0.2812, 0.8125, 0.25, 0.8125, 0.25, 0.75, 0.2812, 0.6875, 0.2812, 0.75, 0.25, 0.75, 0.25, 0.6875, 0.2812, 0.625, 0.2812, 0.6875, 0.25, 0.6875, 0.25, 0.625, 0.2812, 0.5625, 0.2812, 0.625, 0.25, 0.625, 0.25, 0.5625, 0.25, 0.75, 0.25, 0.8125, 0.2187, 0.8125, 0.2187, 0.75, 0.25, 0.6875, 0.25, 0.75, 0.2187, 0.75, 0.2188, 0.6875, 0.25, 0.625, 0.25, 0.6875, 0.2188, 0.6875, 0.2187, 0.625, 0.25, 0.5625, 0.25, 0.625, 0.2187, 0.625, 0.2187, 0.5625, 0.25, 0.5, 0.25, 0.5625, 0.2187, 0.5625, 0.2187, 0.5, 0.25, 0.9375, 0.2344, 1.0, 0.2188, 0.9375, 0.25, 0.875, 0.25, 0.9375, 0.2188, 0.9375, 0.2187, 0.875, 0.25, 0.8125, 0.25, 0.875, 0.2187, 0.875, 0.2187, 0.8125, 0.2187, 0.5, 0.2187, 0.5625, 0.1875, 0.5625, 0.1875, 0.5, 0.2188, 0.9375, 0.2031, 1.0, 0.1875, 0.9375, 0.2187, 0.875, 0.2188, 0.9375, 0.1875, 0.9375, 0.1875, 0.875, 0.2187, 0.8125, 0.2187, 0.875, 0.1875, 0.875, 0.1875, 0.8125, 0.2187, 0.75, 0.2187, 0.8125, 0.1875, 0.8125, 0.1875, 0.75, 0.2188, 0.6875, 0.2187, 0.75, 0.1875, 0.75, 0.1875, 0.6875, 0.2187, 0.625, 0.2188, 0.6875, 0.1875, 0.6875, 0.1875, 0.625, 0.2187, 0.5625, 0.2187, 0.625, 0.1875, 0.625, 0.1875, 0.5625, 0.1875, 0.6875, 0.1875, 0.75, 0.1562, 0.75, 0.1563, 0.6875, 0.1875, 0.625, 0.1875, 0.6875, 0.1563, 0.6875, 0.1562, 0.625, 0.1875, 0.5625, 0.1875, 0.625, 0.1562, 0.625, 0.1562, 0.5625, 0.1875, 0.5, 0.1875, 0.5625, 0.1562, 0.5625, 0.1562, 0.5, 0.1875, 0.9375, 0.1719, 1.0, 0.1563, 0.9375, 0.1875, 0.875, 0.1875, 0.9375, 0.1563, 0.9375, 0.1563, 0.875, 0.1875, 0.8125, 0.1875, 0.875, 0.1563, 0.875, 0.1563, 0.8125, 0.1875, 0.75, 0.1875, 0.8125, 0.1563, 0.8125, 0.1562, 0.75, 0.1563, 0.9375, 0.1406, 1.0, 0.125, 0.9375, 0.1563, 0.875, 0.1563, 0.9375, 0.125, 0.9375, 0.125, 0.875, 0.1563, 0.8125, 0.1563, 0.875, 0.125, 0.875, 0.125, 0.8125, 0.1562, 0.75, 0.1563, 0.8125, 0.125, 0.8125, 0.125, 0.75, 0.1563, 0.6875, 0.1562, 0.75, 0.125, 0.75, 0.125, 0.6875, 0.1562, 0.625, 0.1563, 0.6875, 0.125, 0.6875, 0.125, 0.625, 0.1562, 0.5625, 0.1562, 0.625, 0.125, 0.625, 0.125, 0.5625, 0.1562, 0.5, 0.1562, 0.5625, 0.125, 0.5625, 0.125, 0.5, 0.125, 0.6875, 0.125, 0.75, 0.09375, 0.75, 0.09375, 0.6875, 0.125, 0.625, 0.125, 0.6875, 0.09375, 0.6875, 0.09375, 0.625, 0.125, 0.5625, 0.125, 0.625, 0.09375, 0.625, 0.09375, 0.5625, 0.125, 0.5, 0.125, 0.5625, 0.09375, 0.5625, 0.09375, 0.5, 0.125, 0.9375, 0.1094, 1.0, 0.09375, 0.9375, 0.125, 0.875, 0.125, 0.9375, 0.09375, 0.9375, 0.09375, 0.875, 0.125, 0.8125, 0.125, 0.875, 0.09375, 0.875, 0.09375, 0.8125, 0.125, 0.75, 0.125, 0.8125, 0.09375, 0.8125, 0.09375, 0.75, 0.09375, 0.875, 0.09375, 0.9375, 0.0625, 0.9375, 0.0625, 0.875, 0.09375, 0.8125, 0.09375, 0.875, 0.0625, 0.875, 0.0625, 0.8125, 0.09375, 0.75, 0.09375, 0.8125, 0.0625, 0.8125, 0.0625, 0.75, 0.09375, 0.6875, 0.09375, 0.75, 0.0625, 0.75, 0.0625, 0.6875, 0.09375, 0.625, 0.09375, 0.6875, 0.0625, 0.6875, 0.0625, 0.625, 0.09375, 0.5625, 0.09375, 0.625, 0.0625, 0.625, 0.0625, 0.5625, 0.09375, 0.5, 0.09375, 0.5625, 0.0625, 0.5625, 0.0625, 0.5, 0.09375, 0.9375, 0.07813, 1.0, 0.0625, 0.9375, 0.0625, 0.625, 0.0625, 0.6875, 0.03125, 0.6875, 0.03125, 0.625, 0.0625, 0.5625, 0.0625, 0.625, 0.03125, 0.625, 0.03125, 0.5625, 0.0625, 0.5, 0.0625, 0.5625, 0.03125, 0.5625, 0.03125, 0.5, 0.0625, 0.9375, 0.04688, 1.0, 0.03125, 0.9375, 0.0625, 0.875, 0.0625, 0.9375, 0.03125, 0.9375, 0.03125, 0.875, 0.0625, 0.8125, 0.0625, 0.875, 0.03125, 0.875, 0.03125, 0.8125, 0.0625, 0.75, 0.0625, 0.8125, 0.03125, 0.8125, 0.03125, 0.75, 0.0625, 0.6875, 0.0625, 0.75, 0.03125, 0.75, 0.03125, 0.6875, 0.03125, 0.8125, 0.03125, 0.875, 8.941e-08, 0.875, 0.0, 0.8125, 0.03125, 0.75, 0.03125, 0.8125, 0.0, 0.8125, 0.0, 0.75, 0.03125, 0.6875, 0.03125, 0.75, 0.0, 0.75, 5.96e-08, 0.6875, 0.03125, 0.625, 0.03125, 0.6875, 5.96e-08, 0.6875, 0.0, 0.625, 0.03125, 0.5625, 0.03125, 0.625, 0.0, 0.625, 0.0, 0.5625, 0.03125, 0.5, 0.03125, 0.5625, 0.0, 0.5625, 0.0, 0.5, 0.03125, 0.9375, 0.01563, 1.0, 2.384e-07, 0.9375, 0.03125, 0.875, 0.03125, 0.9375, 2.384e-07, 0.9375, 8.941e-08, 0.875, 1.0, 0.5625, 1.0, 0.625, 0.9688, 0.625, 0.9688, 0.5625, 1.0, 0.5, 1.0, 0.5625, 0.9688, 0.5625, 0.9688, 0.5, 1.0, 0.9375, 0.9844, 1.0, 0.9688, 0.9375, 1.0, 0.875, 1.0, 0.9375, 0.9688, 0.9375, 0.9688, 0.875, 1.0, 0.8125, 1.0, 0.875, 0.9688, 0.875, 0.9688, 0.8125, 1.0, 0.75, 1.0, 0.8125, 0.9688, 0.8125, 0.9688, 0.75, 1.0, 0.6875, 1.0, 0.75, 0.9688, 0.75, 0.9688, 0.6875, 1.0, 0.625, 1.0, 0.6875, 0.9688, 0.6875, 0.9688, 0.625, 0.9688, 0.8125, 0.9688, 0.875, 0.9375, 0.875, 0.9375, 0.8125, 0.9688, 0.75, 0.9688, 0.8125, 0.9375, 0.8125, 0.9375, 0.75, 0.9688, 0.6875, 0.9688, 0.75, 0.9375, 0.75, 0.9375, 0.6875, 0.9688, 0.625, 0.9688, 0.6875, 0.9375, 0.6875, 0.9375, 0.625, 0.9688, 0.5625, 0.9688, 0.625, 0.9375, 0.625, 0.9375, 0.5625, 0.9688, 0.5, 0.9688, 0.5625, 0.9375, 0.5625, 0.9375, 0.5, 0.9688, 0.9375, 0.9531, 1.0, 0.9375, 0.9375, 0.9688, 0.875, 0.9688, 0.9375, 0.9375, 0.9375, 0.9375, 0.875, 0.9375, 0.5625, 0.9375, 0.625, 0.9062, 0.625, 0.9062, 0.5625, 0.9375, 0.5, 0.9375, 0.5625, 0.9062, 0.5625, 0.9062, 0.5, 0.9375, 0.9375, 0.9219, 1.0, 0.9063, 0.9375, 0.9375, 0.875, 0.9375, 0.9375, 0.9063, 0.9375, 0.9063, 0.875, 0.9375, 0.8125, 0.9375, 0.875, 0.9063, 0.875, 0.9062, 0.8125, 0.9375, 0.75, 0.9375, 0.8125, 0.9062, 0.8125, 0.9062, 0.75, 0.9375, 0.6875, 0.9375, 0.75, 0.9062, 0.75, 0.9062, 0.6875, 0.9375, 0.625, 0.9375, 0.6875, 0.9062, 0.6875, 0.9062, 0.625, 0.9062, 0.75, 0.9062, 0.8125, 0.875, 0.8125, 0.875, 0.75, 0.9062, 0.6875, 0.9062, 0.75, 0.875, 0.75, 0.875, 0.6875, 0.9062, 0.625, 0.9062, 0.6875, 0.875, 0.6875, 0.875, 0.625, 0.9062, 0.5625, 0.9062, 0.625, 0.875, 0.625, 0.875, 0.5625, 0.9062, 0.5, 0.9062, 0.5625, 0.875, 0.5625, 0.875, 0.5, 0.9063, 0.9375, 0.8906, 1.0, 0.875, 0.9375, 0.9063, 0.875, 0.9063, 0.9375, 0.875, 0.9375, 0.875, 0.875, 0.9062, 0.8125, 0.9063, 0.875, 0.875, 0.875, 0.875, 0.8125, 0.875, 0.5, 0.875, 0.5625, 0.8438, 0.5625, 0.8438, 0.5, 0.875, 0.9375, 0.8594, 1.0, 0.8438, 0.9375, 0.875, 0.875, 0.875, 0.9375, 0.8438, 0.9375, 0.8438, 0.875, 0.875, 0.8125, 0.875, 0.875, 0.8438, 0.875, 0.8438, 0.8125, 0.875, 0.75, 0.875, 0.8125, 0.8438, 0.8125, 0.8438, 0.75, 0.875, 0.6875, 0.875, 0.75, 0.8438, 0.75, 0.8438, 0.6875, 0.875, 0.625, 0.875, 0.6875, 0.8438, 0.6875, 0.8438, 0.625, 0.875, 0.5625, 0.875, 0.625, 0.8438, 0.625, 0.8438, 0.5625, 0.8438, 0.75, 0.8438, 0.8125, 0.8125, 0.8125, 0.8125, 0.75, 0.8438, 0.6875, 0.8438, 0.75, 0.8125, 0.75, 0.8125, 0.6875, 0.8438, 0.625, 0.8438, 0.6875, 0.8125, 0.6875, 0.8125, 0.625, 0.8438, 0.5625, 0.8438, 0.625, 0.8125, 0.625, 0.8125, 0.5625, 0.8438, 0.5, 0.8438, 0.5625, 0.8125, 0.5625, 0.8125, 0.5, 0.8438, 0.9375, 0.8281, 1.0, 0.8125, 0.9375, 0.8438, 0.875, 0.8438, 0.9375, 0.8125, 0.9375, 0.8125, 0.875, 0.8438, 0.8125, 0.8438, 0.875, 0.8125, 0.875, 0.8125, 0.8125, 0.8125, 0.5, 0.8125, 0.5625, 0.7812, 0.5625, 0.7812, 0.5, 0.8125, 0.9375, 0.7969, 1.0, 0.7812, 0.9375, 0.8125, 0.875, 0.8125, 0.9375, 0.7812, 0.9375, 0.7812, 0.875, 0.8125, 0.8125, 0.8125, 0.875, 0.7812, 0.875, 0.7812, 0.8125, 0.8125, 0.75, 0.8125, 0.8125, 0.7812, 0.8125, 0.7812, 0.75, 0.8125, 0.6875, 0.8125, 0.75, 0.7812, 0.75, 0.7812, 0.6875, 0.8125, 0.625, 0.8125, 0.6875, 0.7812, 0.6875, 0.7812, 0.625, 0.8125, 0.5625, 0.8125, 0.625, 0.7812, 0.625, 0.7812, 0.5625, 0.7812, 0.6875, 0.7812, 0.75, 0.75, 0.75, 0.75, 0.6875, 0.7812, 0.625, 0.7812, 0.6875, 0.75, 0.6875, 0.75, 0.625, 0.7812, 0.5625, 0.7812, 0.625, 0.75, 0.625, 0.75, 0.5625, 0.7812, 0.5, 0.7812, 0.5625, 0.75, 0.5625, 0.75, 0.5, 0.7812, 0.9375, 0.7656, 1.0, 0.75, 0.9375, 0.7812, 0.875, 0.7812, 0.9375, 0.75, 0.9375, 0.75, 0.875, 0.7812, 0.8125, 0.7812, 0.875, 0.75, 0.875, 0.75, 0.8125, 0.7812, 0.75, 0.7812, 0.8125, 0.75, 0.8125, 0.75, 0.75])
me_capsule.use_remesh_fix_poles = True
me_capsule.use_remesh_preserve_attributes = False
me_capsule.use_mirror_vertex_groups = False
me_capsule.update()
arm_root = bpy.data.armatures.new('root')  # bones are not reproduced

# ---- objects
ob_capsule = bpy.data.objects.new('Capsule', me_capsule)
ob_root = bpy.data.objects.new('root', arm_root)

# ---- transforms, parenting, visibility, modifiers, constraints
ob_capsule.parent = ob_root
ob_capsule.location = (-2.698e-08, -8.246e-08, 0.88)
ob_capsule.rotation_euler = (-0.0, 3.142, -0.0)
ob_capsule.lineart.crease_threshold = 0.0
_vg = ob_capsule.vertex_groups.new(name='pelvis')
_vg.add([0, 1, 2, 3, 4, 5, 6, 7, 8, 9, 10, 11, 12, 13, 14, 15, 16, 17, 18, 19, 20, 21, 22, 23, 24, 25, 26, 27, 28, 29, 30, 31, 32, 33, 34, 35, 36, 37, 38, 39, 40, 41, 42, 43, 44, 45, 46, 47, 48, 49, 50, 51, 52, 53, 54, 55, 56, 57, 58, 59, 60, 61, 62, 63, 64, 65, 66, 67, 68, 69, 70, 71, 72, 73, 74, 75, 76, 77, 78, 79, 80, 81, 82, 83, 84, 85, 86, 87, 88, 89, 90, 91, 92, 93, 94, 95, 96, 97, 98, 99, 100, 101, 102, 103, 104, 105, 106, 107, 108, 109, 110, 111, 112, 113, 114, 115, 116, 117, 118, 119, 120, 121, 122, 123, 124, 125, 126, 127, 128, 129, 130, 131, 132, 133, 134, 135, 136, 137, 138, 139, 140, 141, 142, 143, 144, 145, 146, 147, 148, 149, 150, 151, 152, 153, 154, 155, 156, 157, 158, 159, 160, 161, 162, 163, 164, 165, 166, 167, 168, 169, 170, 171, 172, 173, 174, 175, 176, 177, 178, 179, 180, 181, 182, 183, 184, 185, 186, 187, 188, 189, 190, 191, 192, 193, 194, 195, 196, 197, 198, 199, 200, 201, 202, 203, 204, 205, 206, 207, 208, 209, 210, 211, 212, 213, 214, 215, 216, 217, 218, 219, 220, 221, 222, 223, 224, 225, 226, 227, 228, 229, 230, 231, 232, 233, 234, 235, 236, 237, 238, 239, 240, 241, 242, 243, 244, 245, 246, 247, 248, 249, 250, 251, 252, 253, 254, 255, 256, 257, 258, 259, 260, 261, 262, 263, 264, 265, 266, 267, 268, 269, 270, 271, 272, 273, 274, 275, 276, 277, 278, 279, 280, 281, 282, 283, 284, 285, 286, 287, 288, 289, 290, 291, 292, 293, 294, 295, 296, 297, 298, 299, 300, 301, 302, 303, 304, 305, 306, 307, 308, 309, 310, 311, 312, 313, 314, 315, 316, 317, 318, 319, 320, 321, 322, 323, 324, 325, 326, 327, 328, 329, 330, 331, 332, 333, 334, 335, 336, 337, 338, 339, 340, 341, 342, 343, 344, 345, 346, 347, 348, 349, 350, 351, 352, 353, 354, 355, 356, 357, 358, 359, 360, 361, 362, 363, 364, 365, 366, 367, 368, 369, 370, 371, 372, 373, 374, 375, 376, 377, 378, 379, 380, 381, 382, 383, 384, 385, 386, 387, 388, 389, 390, 391, 392, 393, 394, 395, 396, 397, 398, 399, 400, 401, 402, 403, 404, 405, 406, 407, 408, 409, 410, 411, 412, 413, 414, 415, 416, 417, 418, 419, 420, 421, 422, 423, 424, 425, 426, 427, 428, 429, 430, 431, 432, 433, 434, 435, 436, 437, 438, 439, 440, 441, 442, 443, 444, 445, 446, 447, 448, 449, 450, 451, 452, 453, 454, 455, 456, 457, 458, 459, 460, 461, 462, 463, 464, 465, 466, 467, 468, 469, 470, 471, 472, 473, 474, 475, 476, 477, 478, 479, 480, 481, 482, 483, 484, 485, 486, 487, 488, 489, 490, 491, 492, 493, 494, 495, 496, 497, 498, 499, 500, 501, 502, 503, 504, 505, 506, 507, 508, 509, 510, 511, 512, 513], 1.0, 'REPLACE')
_vg = ob_capsule.vertex_groups.new(name='spine_01')
_vg = ob_capsule.vertex_groups.new(name='spine_02')
_vg = ob_capsule.vertex_groups.new(name='spine_03')
_vg = ob_capsule.vertex_groups.new(name='clavicle_l')
_vg = ob_capsule.vertex_groups.new(name='upperarm_l')
_vg = ob_capsule.vertex_groups.new(name='lowerarm_l')
_vg = ob_capsule.vertex_groups.new(name='hand_l')
_vg = ob_capsule.vertex_groups.new(name='index_01_l')
_vg = ob_capsule.vertex_groups.new(name='index_02_l')
_vg = ob_capsule.vertex_groups.new(name='index_03_l')
_vg = ob_capsule.vertex_groups.new(name='middle_01_l')
_vg = ob_capsule.vertex_groups.new(name='middle_02_l')
_vg = ob_capsule.vertex_groups.new(name='middle_03_l')
_vg = ob_capsule.vertex_groups.new(name='pinky_01_l')
_vg = ob_capsule.vertex_groups.new(name='pinky_02_l')
_vg = ob_capsule.vertex_groups.new(name='pinky_03_l')
_vg = ob_capsule.vertex_groups.new(name='ring_01_l')
_vg = ob_capsule.vertex_groups.new(name='ring_02_l')
_vg = ob_capsule.vertex_groups.new(name='ring_03_l')
_vg = ob_capsule.vertex_groups.new(name='thumb_01_l')
_vg = ob_capsule.vertex_groups.new(name='thumb_02_l')
_vg = ob_capsule.vertex_groups.new(name='thumb_03_l')
_vg = ob_capsule.vertex_groups.new(name='lowerarm_twist_01_l')
_vg = ob_capsule.vertex_groups.new(name='upperarm_twist_01_l')
_vg = ob_capsule.vertex_groups.new(name='clavicle_r')
_vg = ob_capsule.vertex_groups.new(name='upperarm_r')
_vg = ob_capsule.vertex_groups.new(name='lowerarm_r')
_vg = ob_capsule.vertex_groups.new(name='hand_r')
_vg = ob_capsule.vertex_groups.new(name='index_01_r')
_vg = ob_capsule.vertex_groups.new(name='index_02_r')
_vg = ob_capsule.vertex_groups.new(name='index_03_r')
_vg = ob_capsule.vertex_groups.new(name='middle_01_r')
_vg = ob_capsule.vertex_groups.new(name='middle_02_r')
_vg = ob_capsule.vertex_groups.new(name='middle_03_r')
_vg = ob_capsule.vertex_groups.new(name='pinky_01_r')
_vg = ob_capsule.vertex_groups.new(name='pinky_02_r')
_vg = ob_capsule.vertex_groups.new(name='pinky_03_r')
_vg = ob_capsule.vertex_groups.new(name='ring_01_r')
_vg = ob_capsule.vertex_groups.new(name='ring_02_r')
_vg = ob_capsule.vertex_groups.new(name='ring_03_r')
_vg = ob_capsule.vertex_groups.new(name='thumb_01_r')
_vg = ob_capsule.vertex_groups.new(name='thumb_02_r')
_vg = ob_capsule.vertex_groups.new(name='thumb_03_r')
_vg = ob_capsule.vertex_groups.new(name='lowerarm_twist_01_r')
_vg = ob_capsule.vertex_groups.new(name='upperarm_twist_01_r')
_vg = ob_capsule.vertex_groups.new(name='neck_01')
_vg = ob_capsule.vertex_groups.new(name='head')
_vg = ob_capsule.vertex_groups.new(name='thigh_l')
_vg = ob_capsule.vertex_groups.new(name='calf_l')
_vg = ob_capsule.vertex_groups.new(name='calf_twist_01_l')
_vg = ob_capsule.vertex_groups.new(name='foot_l')
_vg = ob_capsule.vertex_groups.new(name='ball_l')
_vg = ob_capsule.vertex_groups.new(name='thigh_twist_01_l')
_vg = ob_capsule.vertex_groups.new(name='thigh_r')
_vg = ob_capsule.vertex_groups.new(name='calf_r')
_vg = ob_capsule.vertex_groups.new(name='calf_twist_01_r')
_vg = ob_capsule.vertex_groups.new(name='foot_r')
_vg = ob_capsule.vertex_groups.new(name='ball_r')
_vg = ob_capsule.vertex_groups.new(name='thigh_twist_01_r')
_vg = ob_capsule.vertex_groups.new(name='ik_foot_root')
_vg = ob_capsule.vertex_groups.new(name='ik_foot_l')
_vg = ob_capsule.vertex_groups.new(name='ik_foot_r')
_vg = ob_capsule.vertex_groups.new(name='ik_hand_root')
_vg = ob_capsule.vertex_groups.new(name='ik_hand_gun')
_vg = ob_capsule.vertex_groups.new(name='ik_hand_l')
_vg = ob_capsule.vertex_groups.new(name='ik_hand_r')
_m = ob_capsule.modifiers.new('Armature', 'ARMATURE')
_m.object = ob_root
ob_root.location = (0.0, 0.0, 0.0)
ob_root.lineart.crease_threshold = 0.0

# ---- collection membership
col_mesh.objects.link(ob_capsule)
col_rig.objects.link(ob_root)

# ---- scene / render settings (as saved in the file)
scene.frame_start = 1; scene.frame_end = 250; scene.frame_set(1)
scene.render.engine = 'BLENDER_EEVEE_NEXT'
scene.render.fps = 25
scene.cycles.use_denoising = False
scene.cycles.samples = 128
scene.cycles.sampling_pattern = 'TABULATED_SOBOL'
scene.cycles.use_adaptive_sampling = False
scene.cycles.use_light_tree = False
scene.view_settings.view_transform = 'Filmic'
bpy.context.view_layer.update()

# ---- added for rendering (the .blend has no active camera and no usable light): camera, sun
cam_auto = bpy.data.cameras.new('AutoCamera')
cam_auto.lens = 50.0
cam_auto.sensor_width = 36.0
cam_auto.clip_end = 1000.0
ob_auto_camera = bpy.data.objects.new('AutoCamera', cam_auto)
scene.collection.objects.link(ob_auto_camera)
ob_auto_camera.location = (1.85562, -2.22675, 2.3645)
ob_auto_camera.rotation_euler = (1.09748, -7.21219e-08, 0.694738)
scene.camera = ob_auto_camera
light_auto_sun = bpy.data.lights.new('AutoSun', 'SUN')
light_auto_sun.energy = 3.0
light_auto_sun.angle = 0.0523599
ob_auto_sun = bpy.data.objects.new('AutoSun', light_auto_sun)
scene.collection.objects.link(ob_auto_sun)
ob_auto_sun.rotation_euler = (0.872665, 0.174533, 0.523599)
bpy.context.view_layer.update()
